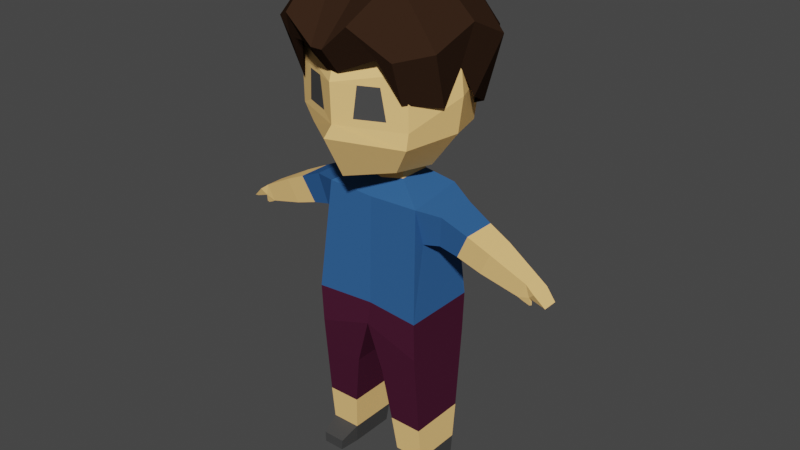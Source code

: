 # Source: personagem.blend  (saved by Blender 3.2.14; exported with 4.5.12 LTS)
import bpy
from mathutils import Matrix  # noqa: F401  (used for matrix-valued properties, if any)

bpy.ops.wm.read_factory_settings(use_empty=True)
scene = bpy.context.scene
scene.name = 'Scene'

# ---- collections
col_collection = bpy.data.collections.new('Collection'); scene.collection.children.link(col_collection)

# ---- materials (node trees are filled in below, after node groups)
mat_skin = bpy.data.materials.new('Skin')
mat_skin.use_transparent_shadow = False
mat_skin.diffuse_color = (1.0, 0.6156, 0.2307, 1.0)
mat_skin.roughness = 0.5
mat_skin.specular_intensity = 0.0
mat_eyes = bpy.data.materials.new('Eyes')
mat_eyes.use_transparent_shadow = False
mat_eyes.diffuse_color = (0.0653, 0.0653, 0.0653, 1.0)
mat_eyes.roughness = 0.5
mat_shirt = bpy.data.materials.new('Shirt')
mat_shirt.use_transparent_shadow = False
mat_shirt.diffuse_color = (0.03306, 0.1141, 0.2989, 1.0)
mat_shirt.roughness = 0.5
mat_shirt.specular_intensity = 0.0
mat_pants = bpy.data.materials.new('Pants')
mat_pants.use_transparent_shadow = False
mat_pants.diffuse_color = (0.06529, 0.01214, 0.03292, 1.0)
mat_pants.roughness = 0.5
mat_pants.specular_intensity = 0.0
mat_shoes = bpy.data.materials.new('Shoes')
mat_shoes.use_transparent_shadow = False
mat_shoes.diffuse_color = (0.05582, 0.05582, 0.05582, 1.0)
mat_shoes.roughness = 0.5
mat_shoes.specular_intensity = 0.25
mat_material_001 = bpy.data.materials.new('Material.001')
mat_material_001.use_transparent_shadow = False
mat_material_001.diffuse_color = (0.03578, 0.018, 0.01004, 1.0)
mat_material_001.roughness = 1.0
mat_material_001.specular_intensity = 0.0

# ---- material node trees
mat_skin.use_nodes = True; mat_skin.node_tree.nodes.clear()
_N = mat_skin.node_tree.nodes; _L = mat_skin.node_tree.links
n0 = _N.new('ShaderNodeBsdfPrincipled'); n0.name = 'Principled BSDF'; n0.location = (10, 300)
n0.distribution = 'GGX'
n0.subsurface_method = 'RANDOM_WALK_SKIN'
n0.inputs[0].default_value = (1.0, 0.6156, 0.2307, 1.0)
n0.inputs[3].default_value = 1.45
n0.inputs[13].default_value = 0.0
n0.inputs[27].default_value = (0.9748, 1.0, 0.3247, 1.0)
n1 = _N.new('ShaderNodeOutputMaterial'); n1.name = 'Material Output'; n1.location = (300, 300)
n2 = _N.new('ShaderNodeNormalMap'); n2.name = 'Normal Map'; n2.location = (-300, -300)
n2.label = 'Normal/Map'
_L.new(n0.outputs[0], n1.inputs[0])
_L.new(n2.outputs[0], n0.inputs[5])
n1.is_active_output = True
mat_eyes.use_nodes = True; mat_eyes.node_tree.nodes.clear()
_N = mat_eyes.node_tree.nodes; _L = mat_eyes.node_tree.links
n0 = _N.new('ShaderNodeBsdfPrincipled'); n0.name = 'Principled BSDF'; n0.location = (10, 300)
n0.distribution = 'GGX'
n0.subsurface_method = 'RANDOM_WALK_SKIN'
n0.inputs[0].default_value = (0.0653, 0.0653, 0.0653, 1.0)
n0.inputs[3].default_value = 1.45
n0.inputs[27].default_value = (0.0653, 0.0653, 0.0653, 1.0)
n1 = _N.new('ShaderNodeOutputMaterial'); n1.name = 'Material Output'; n1.location = (300, 300)
n2 = _N.new('ShaderNodeNormalMap'); n2.name = 'Normal Map'; n2.location = (-300, -300)
n2.label = 'Normal/Map'
_L.new(n0.outputs[0], n1.inputs[0])
_L.new(n2.outputs[0], n0.inputs[5])
n1.is_active_output = True
mat_shirt.use_nodes = True; mat_shirt.node_tree.nodes.clear()
_N = mat_shirt.node_tree.nodes; _L = mat_shirt.node_tree.links
n0 = _N.new('ShaderNodeBsdfPrincipled'); n0.name = 'Principled BSDF'; n0.location = (10, 300)
n0.distribution = 'GGX'
n0.subsurface_method = 'RANDOM_WALK_SKIN'
n0.inputs[0].default_value = (0.03306, 0.1141, 0.2989, 1.0)
n0.inputs[3].default_value = 1.45
n0.inputs[13].default_value = 0.0
n0.inputs[27].default_value = (0.03306, 0.1141, 0.2989, 1.0)
n1 = _N.new('ShaderNodeOutputMaterial'); n1.name = 'Material Output'; n1.location = (300, 300)
n2 = _N.new('ShaderNodeNormalMap'); n2.name = 'Normal Map'; n2.location = (-300, -300)
n2.label = 'Normal/Map'
_L.new(n0.outputs[0], n1.inputs[0])
_L.new(n2.outputs[0], n0.inputs[5])
n1.is_active_output = True
mat_pants.use_nodes = True; mat_pants.node_tree.nodes.clear()
_N = mat_pants.node_tree.nodes; _L = mat_pants.node_tree.links
n0 = _N.new('ShaderNodeBsdfPrincipled'); n0.name = 'Principled BSDF'; n0.location = (10, 300)
n0.distribution = 'GGX'
n0.subsurface_method = 'RANDOM_WALK_SKIN'
n0.inputs[0].default_value = (0.06529, 0.01214, 0.03292, 1.0)
n0.inputs[3].default_value = 1.45
n0.inputs[13].default_value = 0.0
n0.inputs[27].default_value = (0.06529, 0.01214, 0.03292, 1.0)
n1 = _N.new('ShaderNodeOutputMaterial'); n1.name = 'Material Output'; n1.location = (300, 300)
n2 = _N.new('ShaderNodeNormalMap'); n2.name = 'Normal Map'; n2.location = (-300, -300)
n2.label = 'Normal/Map'
_L.new(n0.outputs[0], n1.inputs[0])
_L.new(n2.outputs[0], n0.inputs[5])
n1.is_active_output = True
mat_shoes.use_nodes = True; mat_shoes.node_tree.nodes.clear()
_N = mat_shoes.node_tree.nodes; _L = mat_shoes.node_tree.links
n0 = _N.new('ShaderNodeBsdfPrincipled'); n0.name = 'Principled BSDF'; n0.location = (10, 300)
n0.distribution = 'GGX'
n0.subsurface_method = 'RANDOM_WALK_SKIN'
n0.inputs[0].default_value = (0.05582, 0.05582, 0.05582, 1.0)
n0.inputs[3].default_value = 1.45
n0.inputs[13].default_value = 0.25
n0.inputs[27].default_value = (0.05582, 0.05582, 0.05582, 1.0)
n1 = _N.new('ShaderNodeOutputMaterial'); n1.name = 'Material Output'; n1.location = (300, 300)
n2 = _N.new('ShaderNodeNormalMap'); n2.name = 'Normal Map'; n2.location = (-300, -300)
n2.label = 'Normal/Map'
_L.new(n0.outputs[0], n1.inputs[0])
_L.new(n2.outputs[0], n0.inputs[5])
n1.is_active_output = True
mat_material_001.use_nodes = True; mat_material_001.node_tree.nodes.clear()
_N = mat_material_001.node_tree.nodes; _L = mat_material_001.node_tree.links
n0 = _N.new('ShaderNodeBsdfPrincipled'); n0.name = 'Principled BSDF'; n0.location = (10, 300)
n0.distribution = 'GGX'
n0.subsurface_method = 'RANDOM_WALK_SKIN'
n0.inputs[0].default_value = (0.03578, 0.018, 0.01004, 1.0)
n0.inputs[2].default_value = 1.0
n0.inputs[3].default_value = 1.45
n0.inputs[13].default_value = 0.0
n0.inputs[27].default_value = (0.03578, 0.018, 0.01004, 1.0)
n1 = _N.new('ShaderNodeOutputMaterial'); n1.name = 'Material Output'; n1.location = (300, 300)
n2 = _N.new('ShaderNodeNormalMap'); n2.name = 'Normal Map'; n2.location = (-300, -300)
n2.label = 'Normal/Map'
_L.new(n0.outputs[0], n1.inputs[0])
_L.new(n2.outputs[0], n0.inputs[5])
n1.is_active_output = True

# ---- world
world_world = bpy.data.worlds.new('World'); scene.world = world_world
world_world.use_nodes = True; world_world.node_tree.nodes.clear()
_N = world_world.node_tree.nodes; _L = world_world.node_tree.links
n0 = _N.new('ShaderNodeOutputWorld'); n0.name = 'World Output'; n0.location = (300, 300)
n1 = _N.new('ShaderNodeBackground'); n1.name = 'Background'; n1.location = (10, 300)
n1.inputs[0].default_value = (0.05088, 0.05088, 0.05088, 1.0)
_L.new(n1.outputs[0], n0.inputs[0])
n0.is_active_output = True
world_world.color = (0.05088, 0.05088, 0.05088)
world_world.use_sun_shadow = False
world_world.sun_shadow_jitter_overblur = 0.0

# ---- meshes
me_cube_003 = bpy.data.meshes.new('Cube.003')
me_cube_003.from_pydata([(0.001938, -0.001256, 0.004839), (0.0007781, -0.000405, 0.01054), (0.001938, 0.001256, 0.004839), (0.0007781, 0.0007032, 0.01054), (0.001748, -0.0006241, 0.008688), (0.001748, 0.0006241, 0.008688), (0.001938, -0.001151, 0.003669), (0.00294, -0.0004778, 0.008619), (0.001938, 0.001151, 0.003669), (0.0005082, -0.001151, 0.003797), (0.0005082, 0.001151, 0.003797), (0.001938, -0.0007933, 4.14e-06), (0.001938, 0.0007933, 4.14e-06), (0.0009849, -0.0007933, 4.14e-06), (0.0009849, 0.0007933, 4.14e-06), (0.003367, -0.000583, 0.009478), (0.00294, 0.0004779, 0.008619), (0.003367, 0.000583, 0.009478), (0.005053, -0.0002949, 0.007954), (0.005317, -0.0003236, 0.008483), (0.005053, 0.0002949, 0.007954), (0.005317, 0.0003236, 0.008483), (0.0007842, -0.0009965, 0.00195), (0.001938, -0.0009965, 0.001941), (0.0007842, 0.0009966, 0.00195), (0.001938, 0.0009966, 0.001941), (0.001705, -0.0009544, 0.009962), (0.001705, 0.0009544, 0.01023), (0.0006372, -0.0002044, 0.01144), (0.0006372, 0.0005026, 0.01144), (0.001022, 0.001102, 0.01585), (0.001771, 0.001775, 0.01497), (0.001889, 0.001918, 0.01352), (0.001771, 0.001775, 0.01207), (0.001022, 0.001027, 0.01101), (0.001446, 4.22e-06, 0.01584), (0.002505, 4.22e-06, 0.01497), (0.002665, 4.22e-06, 0.01352), (0.002505, -2.706e-06, 0.01234), (0.001446, 0.0001533, 0.01101), (0.001022, -0.00133, 0.01582), (0.001324, -0.002063, 0.01404), (0.001456, -0.00197, 0.01301), (0.001814, -0.001522, 0.01208), (0.001022, -0.001018, 0.01101), (0.001954, -0.00131, 0.006206), (0.001954, 0.00131, 0.006206), (0.002013, -0.001695, 0.01448), (0.002017, -0.001666, 0.01272), (0.000553, -0.002365, 0.01301), (0.0006938, -0.002339, 0.01404), (0.002502, -0.000708, 0.009875), (0.002304, -0.000512, 0.008775), (0.002304, 0.0005121, 0.008775), (0.002502, 0.0007081, 0.009875), (0.004145, 0.000508, 0.009113), (0.003758, 0.0004333, 0.008335), (0.003758, -0.0004333, 0.008335), (0.004145, -0.000508, 0.009113), (0.0009139, -0.0008652, 0.0006921), (0.0009139, 0.0008652, 0.0006921), (0.001938, 0.0008652, 0.0006889), (0.001938, -0.0008652, 0.0006889), (0.001816, -0.001517, 4.14e-06), (0.001058, -0.001517, 4.14e-06), (0.001028, -0.001517, 0.0003832), (0.001824, -0.001517, 0.0003832), (0.00517, -0.0002661, 0.007878), (0.005625, -0.0003683, 0.008258), (0.005172, 0.0002367, 0.007877), (0.005628, 0.0003289, 0.008257), (0.005426, -0.0002893, 0.008058), (0.005425, 0.0002806, 0.008059), (0.005995, -0.0002957, 0.007891), (0.005995, 0.0002353, 0.007895), (0.005908, -0.0002442, 0.007877), (0.00591, 0.0001985, 0.007876), (0.005173, -0.0001775, 0.007877), (0.005425, -0.0001534, 0.008059), (0.005407, -0.0002265, 0.007767), (0.005479, -0.0002256, 0.007797), (0.005407, -0.000201, 0.007766), (0.005478, -0.0001957, 0.007796), (-0.001938, -0.001256, 0.004839), (-0.0007781, -0.000405, 0.01054), (-0.001938, 0.001256, 0.004839), (-0.0007781, 0.0007032, 0.01054), (-9.518e-09, 0.001256, 0.005479), (-9.518e-09, 0.0009617, 0.01037), (-9.518e-09, -0.001256, 0.005479), (-9.518e-09, -0.00101, 0.009928), (-0.001748, -0.0006241, 0.008688), (-0.001748, 0.0006241, 0.008688), (-0.001938, -0.001151, 0.003669), (-0.00294, -0.0004778, 0.008619), (-0.001938, 0.001151, 0.003669), (-0.0005082, -0.001151, 0.003797), (-0.0005082, 0.001151, 0.003797), (-0.001938, -0.0007933, 4.14e-06), (-0.001938, 0.0007933, 4.14e-06), (-0.0009849, -0.0007933, 4.14e-06), (-0.0009849, 0.0007933, 4.14e-06), (-0.003367, -0.000583, 0.009478), (-0.00294, 0.0004779, 0.008619), (-0.003367, 0.000583, 0.009478), (-0.005053, -0.0002949, 0.007954), (-0.005317, -0.0003236, 0.008483), (-0.005053, 0.0002949, 0.007954), (-0.005317, 0.0003236, 0.008483), (-0.0007842, -0.0009965, 0.00195), (-0.001938, -0.0009965, 0.001941), (-0.0007842, 0.0009966, 0.00195), (-0.001938, 0.0009966, 0.001941), (-9.518e-09, 0.0007032, 0.01054), (-9.518e-09, -0.0005293, 0.01041), (-0.001705, -0.0009544, 0.009962), (-0.001705, 0.0009544, 0.01023), (-0.0006373, -0.0002044, 0.01144), (-0.0006373, 0.0005026, 0.01144), (-9.518e-09, 0.0005026, 0.01144), (-9.518e-09, -0.0002044, 0.01144), (-9.518e-09, 0.001826, 0.01594), (-9.518e-09, 0.002509, 0.01194), (-9.518e-09, 4.22e-06, 0.01641), (-0.001022, 0.001102, 0.01585), (-0.001771, 0.001775, 0.01497), (-0.001889, 0.001918, 0.01352), (-0.001771, 0.001775, 0.01207), (-0.001022, 0.001027, 0.01101), (-0.001446, 4.22e-06, 0.01584), (-0.002505, 4.22e-06, 0.01497), (-0.002665, 4.22e-06, 0.01352), (-0.002505, -2.706e-06, 0.01234), (-0.001446, 0.0001533, 0.01101), (-0.001022, -0.00133, 0.01582), (-0.001324, -0.002063, 0.01404), (-0.001456, -0.00197, 0.01301), (-0.001814, -0.001522, 0.01208), (-0.001022, -0.001018, 0.01101), (-9.518e-09, 0.0001533, 0.01063), (-9.518e-09, -0.002253, 0.01567), (-9.518e-09, -0.002704, 0.01408), (-9.518e-09, -0.002667, 0.0128), (-9.518e-09, -0.003002, 0.01247), (-9.518e-09, -0.002245, 0.01105), (-9.518e-09, 0.002509, 0.01497), (-9.518e-09, 0.002693, 0.01352), (-9.518e-09, 0.00145, 0.01101), (-9.518e-09, -0.001109, 0.006201), (-0.001954, -0.00131, 0.006206), (-9.518e-09, 0.001109, 0.006201), (-0.001954, 0.00131, 0.006206), (-0.002013, -0.001695, 0.01448), (-0.002017, -0.001666, 0.01272), (-0.000553, -0.002365, 0.01301), (-0.0006938, -0.002339, 0.01404), (-0.002502, -0.000708, 0.009875), (-0.002304, -0.000512, 0.008775), (-0.002304, 0.0005121, 0.008775), (-0.002502, 0.0007081, 0.009875), (-0.004145, 0.000508, 0.009113), (-0.003758, 0.0004333, 0.008335), (-0.003758, -0.0004333, 0.008335), (-0.004145, -0.000508, 0.009113), (-0.0009139, -0.0008652, 0.0006921), (-0.0009139, 0.0008652, 0.0006921), (-0.001938, 0.0008652, 0.0006889), (-0.001938, -0.0008652, 0.0006889), (-0.001816, -0.001517, 4.14e-06), (-0.001058, -0.001517, 4.14e-06), (-0.001028, -0.001517, 0.0003832), (-0.001824, -0.001517, 0.0003832), (-0.00517, -0.0002661, 0.007878), (-0.005626, -0.0003683, 0.008258), (-0.005172, 0.0002367, 0.007877), (-0.005628, 0.0003289, 0.008257), (-0.005426, -0.0002893, 0.008058), (-0.005425, 0.0002806, 0.008059), (-0.005995, -0.0002957, 0.007891), (-0.005995, 0.0002353, 0.007895), (-0.005909, -0.0002442, 0.007877), (-0.00591, 0.0001985, 0.007876), (-0.005173, -0.0001775, 0.007877), (-0.005425, -0.0001534, 0.008059), (-0.005407, -0.0002265, 0.007767), (-0.005479, -0.0002256, 0.007797), (-0.005407, -0.000201, 0.007766), (-0.005478, -0.0001957, 0.007796)], [], [(150, 88, 27, 46), (51, 52, 7, 15), (89, 87, 10, 9), (3, 113, 119, 29), (45, 26, 90, 148), (54, 51, 15, 17), (52, 53, 16, 7), (11, 62, 66, 63), (87, 2, 8, 10), (2, 0, 6, 8), (0, 89, 9, 6), (14, 12, 11, 13), (59, 60, 14, 13), (60, 61, 12, 14), (61, 62, 11, 12), (5, 46, 27), (4, 26, 45), (56, 55, 21, 20), (5, 4, 45, 46), (53, 54, 17, 16), (70, 68, 73, 74), (57, 56, 20, 18), (55, 58, 19, 21), (58, 57, 18, 19), (8, 6, 23, 25), (10, 8, 25, 24), (9, 10, 24, 22), (6, 9, 22, 23), (29, 119, 120, 28), (1, 114, 90, 26), (3, 1, 26, 27), (113, 3, 27, 88), (114, 1, 28, 120), (1, 3, 29, 28), (147, 122, 33, 34), (146, 145, 31, 32), (121, 123, 30), (139, 147, 34), (122, 146, 32, 33), (145, 121, 30, 31), (34, 33, 38, 39), (32, 31, 36, 37), (30, 123, 35), (139, 34, 39), (33, 32, 37, 38), (31, 30, 35, 36), (37, 36, 47, 48), (35, 123, 40), (139, 39, 44), (38, 37, 48, 43), (36, 35, 40, 47), (39, 38, 43, 44), (40, 123, 140), (139, 44, 144), (43, 48, 142, 143), (47, 40, 140, 141), (44, 43, 143, 144), (42, 41, 50, 49), (0, 45, 148, 89), (87, 150, 46, 2), (2, 46, 45, 0), (41, 42, 48, 47), (49, 50, 141, 142), (42, 49, 142, 48), (50, 41, 47, 141), (5, 27, 54, 53), (4, 5, 53, 52), (27, 26, 51, 54), (26, 4, 52, 51), (15, 7, 57, 58), (17, 15, 58, 55), (7, 16, 56, 57), (16, 17, 55, 56), (25, 23, 62, 61), (24, 25, 61, 60), (22, 24, 60, 59), (23, 22, 59, 62), (66, 65, 64, 63), (59, 13, 64, 65), (13, 11, 63, 64), (62, 59, 65, 66), (18, 71, 19), (71, 68, 19), (21, 19, 68, 70), (67, 18, 77), (18, 67, 71), (21, 72, 20), (70, 72, 21), (69, 20, 72), (18, 20, 77), (74, 73, 75, 76), (20, 69, 77), (68, 71, 75, 73), (72, 70, 74, 76), (69, 72, 78, 77), (78, 71, 80, 82), (71, 78, 72, 76, 75), (81, 82, 80, 79), (71, 67, 79, 80), (67, 77, 81, 79), (77, 78, 82, 81), (150, 151, 116, 88), (156, 102, 94, 157), (89, 96, 97, 87), (86, 118, 119, 113), (149, 148, 90, 115), (159, 104, 102, 156), (157, 94, 103, 158), (98, 168, 171, 167), (87, 97, 95, 85), (85, 95, 93, 83), (83, 93, 96, 89), (101, 100, 98, 99), (164, 100, 101, 165), (165, 101, 99, 166), (166, 99, 98, 167), (92, 116, 151), (91, 149, 115), (161, 107, 108, 160), (92, 151, 149, 91), (158, 103, 104, 159), (175, 179, 178, 173), (162, 105, 107, 161), (160, 108, 106, 163), (163, 106, 105, 162), (95, 112, 110, 93), (97, 111, 112, 95), (96, 109, 111, 97), (93, 110, 109, 96), (118, 117, 120, 119), (84, 115, 90, 114), (86, 116, 115, 84), (113, 88, 116, 86), (114, 120, 117, 84), (84, 117, 118, 86), (147, 128, 127, 122), (146, 126, 125, 145), (121, 124, 123), (139, 128, 147), (122, 127, 126, 146), (145, 125, 124, 121), (128, 133, 132, 127), (126, 131, 130, 125), (124, 129, 123), (139, 133, 128), (127, 132, 131, 126), (125, 130, 129, 124), (131, 153, 152, 130), (129, 134, 123), (139, 138, 133), (132, 137, 153, 131), (130, 152, 134, 129), (133, 138, 137, 132), (134, 140, 123), (139, 144, 138), (137, 143, 142, 153), (152, 141, 140, 134), (138, 144, 143, 137), (136, 154, 155, 135), (83, 89, 148, 149), (87, 85, 151, 150), (85, 83, 149, 151), (135, 152, 153, 136), (154, 142, 141, 155), (136, 153, 142, 154), (155, 141, 152, 135), (92, 158, 159, 116), (91, 157, 158, 92), (116, 159, 156, 115), (115, 156, 157, 91), (102, 163, 162, 94), (104, 160, 163, 102), (94, 162, 161, 103), (103, 161, 160, 104), (112, 166, 167, 110), (111, 165, 166, 112), (109, 164, 165, 111), (110, 167, 164, 109), (171, 168, 169, 170), (164, 170, 169, 100), (100, 169, 168, 98), (167, 171, 170, 164), (105, 106, 176), (176, 106, 173), (108, 175, 173, 106), (172, 182, 105), (105, 176, 172), (108, 107, 177), (175, 108, 177), (174, 177, 107), (105, 182, 107), (179, 181, 180, 178), (107, 182, 174), (173, 178, 180, 176), (177, 181, 179, 175), (174, 182, 183, 177), (183, 187, 185, 176), (176, 180, 181, 177, 183), (186, 184, 185, 187), (176, 185, 184, 172), (172, 184, 186, 182), (182, 186, 187, 183)])
me_cube_003.polygons.foreach_set('use_smooth', [True] * 202)
me_cube_003.polygons.foreach_set('material_index', [2, 2, 3, 0, 2, 2, 2, 4, 3, 3, 3, 4, 4, 4, 4, 2, 2, 0, 2, 2, 0, 0, 0, 0, 3, 3, 3, 3, 0, 2, 2, 2, 0, 0, 0, 0, 0, 0, 0, 0, 0, 0, 0, 0, 0, 0, 0, 0, 0, 0, 0, 0, 0, 0, 0, 0, 0, 1, 3, 3, 3, 0, 0, 0, 0, 2, 2, 2, 2, 0, 0, 0, 0, 0, 0, 0, 0, 4, 4, 4, 4, 0, 0, 0, 0, 0, 0, 0, 0, 0, 0, 0, 0, 0, 0, 0, 0, 0, 0, 0, 0, 2, 2, 3, 0, 2, 2, 2, 4, 3, 3, 3, 4, 4, 4, 4, 2, 2, 0, 2, 2, 0, 0, 0, 0, 3, 3, 3, 3, 0, 2, 2, 2, 0, 0, 0, 0, 0, 0, 0, 0, 0, 0, 0, 0, 0, 0, 0, 0, 0, 0, 0, 0, 0, 0, 0, 0, 0, 1, 3, 3, 3, 0, 0, 0, 0, 2, 2, 2, 2, 0, 0, 0, 0, 0, 0, 0, 0, 4, 4, 4, 4, 0, 0, 0, 0, 0, 0, 0, 0, 0, 0, 0, 0, 0, 0, 0, 0, 0, 0, 0, 0])
_k = set([(0, 6), (0, 45), (0, 89), (1, 3), (1, 26), (1, 28), (1, 114), (2, 8), (2, 46), (2, 87), (3, 27), (3, 29), (3, 113), (4, 5), (4, 26), (4, 45), (4, 52), (5, 27), (5, 46), (5, 53), (6, 9), (6, 23), (7, 15), (7, 16), (7, 52), (7, 57), (8, 10), (8, 25), (9, 10), (9, 22), (9, 89), (10, 24), (10, 87), (11, 12), (11, 62), (11, 63), (12, 14), (12, 61), (13, 14), (13, 59), (13, 64), (14, 60), (15, 51), (15, 58), (16, 17), (16, 53), (16, 56), (17, 54), (17, 55), (18, 19), (18, 20), (18, 57), (18, 67), (18, 71), (18, 77), (19, 21), (19, 58), (19, 68), (19, 71), (20, 21), (20, 56), (20, 69), (20, 72), (21, 55), (21, 70), (21, 72), (22, 23), (22, 24), (22, 59), (23, 62), (24, 25), (24, 60), (25, 61), (26, 27), (26, 45), (26, 51), (26, 90), (27, 46), (27, 54), (27, 88), (28, 29), (28, 120), (29, 119), (30, 31), (30, 35), (30, 121), (30, 123), (31, 32), (31, 36), (31, 145), (32, 33), (32, 37), (32, 146), (33, 34), (33, 38), (33, 122), (34, 39), (34, 139), (34, 147), (35, 36), (35, 40), (35, 123), (36, 37), (36, 47), (37, 38), (37, 48), (38, 39), (38, 43), (39, 44), (39, 139), (40, 47), (40, 123), (40, 140), (41, 42), (41, 47), (41, 50), (42, 48), (42, 49), (43, 44), (43, 48), (43, 143), (44, 139), (44, 144), (45, 46), (45, 148), (46, 150), (47, 48), (47, 141), (48, 142), (49, 50), (49, 142), (50, 141), (51, 52), (51, 54), (52, 53), (53, 54), (55, 56), (55, 58), (56, 57), (57, 58), (59, 62), (59, 65), (62, 66), (63, 64), (63, 66), (64, 65), (65, 66), (67, 71), (67, 77), (67, 79), (68, 70), (68, 71), (68, 73), (69, 72), (69, 77), (70, 72), (70, 74), (71, 75), (71, 78), (71, 80), (72, 76), (72, 78), (73, 74), (73, 75), (74, 76), (75, 76), (77, 78), (77, 81), (78, 82), (79, 80), (79, 81), (80, 82), (81, 82), (83, 89), (83, 93), (83, 149), (84, 86), (84, 114), (84, 115), (84, 117), (85, 87), (85, 95), (85, 151), (86, 113), (86, 116), (86, 118), (87, 89), (87, 97), (87, 150), (88, 113), (88, 116), (88, 150), (89, 96), (89, 148), (90, 115), (90, 148), (91, 92), (91, 115), (91, 149), (91, 157), (92, 116), (92, 151), (92, 158), (93, 96), (93, 110), (94, 102), (94, 103), (94, 157), (94, 162), (95, 97), (95, 112), (96, 97), (96, 109), (97, 111), (98, 99), (98, 167), (98, 168), (99, 101), (99, 166), (100, 101), (100, 164), (100, 169), (101, 165), (102, 156), (102, 163), (103, 104), (103, 158), (103, 161), (104, 159), (104, 160), (105, 106), (105, 107), (105, 162), (105, 172), (105, 176), (105, 182), (106, 108), (106, 163), (106, 173), (106, 176), (107, 108), (107, 161), (107, 174), (107, 177), (108, 160), (108, 175), (108, 177), (109, 110), (109, 111), (109, 164), (110, 167), (111, 112), (111, 165), (112, 166), (114, 120), (115, 116), (115, 149), (115, 156), (116, 151), (116, 159), (117, 118), (117, 120), (118, 119), (121, 123), (121, 124), (121, 145), (122, 127), (122, 146), (122, 147), (123, 124), (123, 129), (123, 134), (123, 140), (124, 125), (124, 129), (125, 126), (125, 130), (125, 145), (126, 127), (126, 131), (126, 146), (127, 128), (127, 132), (128, 133), (128, 139), (128, 147), (129, 130), (129, 134), (130, 131), (130, 152), (131, 132), (131, 153), (132, 133), (132, 137), (133, 138), (133, 139), (134, 140), (134, 152), (135, 136), (135, 152), (135, 155), (136, 153), (136, 154), (137, 138), (137, 143), (137, 153), (138, 139), (138, 144), (139, 144), (139, 147), (140, 141), (141, 142), (141, 152), (141, 155), (142, 143), (142, 153), (142, 154), (143, 144), (145, 146), (148, 149), (149, 151), (150, 151), (152, 153), (154, 155), (156, 157), (156, 159), (157, 158), (158, 159), (160, 161), (160, 163), (161, 162), (162, 163), (164, 167), (164, 170), (167, 171), (168, 169), (168, 171), (169, 170), (170, 171), (172, 176), (172, 182), (172, 184), (173, 175), (173, 176), (173, 178), (174, 177), (174, 182), (175, 177), (175, 179), (176, 180), (176, 183), (176, 185), (177, 181), (177, 183), (178, 179), (178, 180), (179, 181), (180, 181), (182, 183), (182, 186), (183, 187), (184, 185), (184, 186), (185, 187), (186, 187)])
me_cube_003.attributes.new('sharp_edge', 'BOOLEAN', 'EDGE').data.foreach_set('value', [ (min(e.vertices), max(e.vertices)) in _k for e in me_cube_003.edges])
_uv = me_cube_003.uv_layers.new(name='UVMap')
_uv.uv.foreach_set('vector', [0.5, 0.375, 0.625, 0.375, 0.625, 0.5, 0.5, 0.5, 0.625, 0.75, 0.4013, 0.6927, 0.4013, 0.6927, 0.625, 0.75, 0.2845, 0.7023, 0.2845, 0.5477, 0.2845, 0.5477, 0.2845, 0.7023, 0.6556, 0.5679, 0.7194, 0.5595, 0.7194, 0.5595, 0.6556, 0.5679, 0.5, 0.75, 0.625, 0.75, 0.625, 0.875, 0.5, 0.875, 0.625, 0.5, 0.625, 0.75, 0.625, 0.75, 0.625, 0.5, 0.4013, 0.6927, 0.4013, 0.5573, 0.4013, 0.5573, 0.4013, 0.6927, 0.3405, 0.6953, 0.3405, 0.6953, 0.3405, 0.6953, 0.3405, 0.6953, 0.2845, 0.5477, 0.3405, 0.5547, 0.3405, 0.5547, 0.2845, 0.5477, 0.3405, 0.5547, 0.3405, 0.6953, 0.3405, 0.6953, 0.3405, 0.5547, 0.3405, 0.6953, 0.2845, 0.7023, 0.2845, 0.7023, 0.3405, 0.6953, 0.2845, 0.5477, 0.3405, 0.5547, 0.3405, 0.6953, 0.2845, 0.7023, 0.2845, 0.7023, 0.2845, 0.5477, 0.2845, 0.5477, 0.2845, 0.7023, 0.2845, 0.5477, 0.3405, 0.5547, 0.3405, 0.5547, 0.2845, 0.5477, 0.3405, 0.5547, 0.3405, 0.6953, 0.3405, 0.6953, 0.3405, 0.5547, 0.4013, 0.5573, 0.5, 0.5, 0.625, 0.5, 0.4013, 0.6927, 0.625, 0.75, 0.5, 0.75, 0.4013, 0.5573, 0.5987, 0.5573, 0.5987, 0.5573, 0.4013, 0.5573, 0.4013, 0.5573, 0.4013, 0.6927, 0.5, 0.75, 0.5, 0.5, 0.4013, 0.5573, 0.5987, 0.5573, 0.5987, 0.5573, 0.4013, 0.5573, 0.625, 0.5, 0.625, 0.75, 0.625, 0.75, 0.625, 0.5, 0.4013, 0.6927, 0.4013, 0.5573, 0.4013, 0.5573, 0.4013, 0.6927, 0.625, 0.5, 0.625, 0.75, 0.625, 0.75, 0.625, 0.5, 0.625, 0.75, 0.4013, 0.6927, 0.4013, 0.6927, 0.625, 0.75, 0.3405, 0.5547, 0.3405, 0.6953, 0.3405, 0.6953, 0.3405, 0.5547, 0.2845, 0.5477, 0.3405, 0.5547, 0.3405, 0.5547, 0.2845, 0.5477, 0.2845, 0.7023, 0.2845, 0.5477, 0.2845, 0.5477, 0.2845, 0.7023, 0.3405, 0.6953, 0.2845, 0.7023, 0.2845, 0.7023, 0.3405, 0.6953, 0.6556, 0.5679, 0.7194, 0.5595, 0.7194, 0.6905, 0.6556, 0.6821, 0.6556, 0.6821, 0.7194, 0.6905, 0.75, 0.75, 0.625, 0.75, 0.6556, 0.5679, 0.6556, 0.6821, 0.625, 0.75, 0.625, 0.5, 0.7194, 0.5595, 0.6556, 0.5679, 0.625, 0.5, 0.75, 0.5, 0.7194, 0.6905, 0.6556, 0.6821, 0.6556, 0.6821, 0.7194, 0.6905, 0.6556, 0.6821, 0.6556, 0.5679, 0.6556, 0.5679, 0.6556, 0.6821, 0.75, 0.1667, 0.75, 0.3333, 0.625, 0.3333, 0.625, 0.1667, 0.75, 0.5, 0.75, 0.6667, 0.625, 0.6667, 0.625, 0.5, 0.75, 0.8333, 0.6875, 1.0, 0.625, 0.8333, 0.6875, 0.0, 0.75, 0.1667, 0.625, 0.1667, 0.75, 0.3333, 0.75, 0.5, 0.625, 0.5, 0.625, 0.3333, 0.75, 0.6667, 0.75, 0.8333, 0.625, 0.8333, 0.625, 0.6667, 0.625, 0.1667, 0.625, 0.3333, 0.5, 0.3333, 0.5, 0.1667, 0.625, 0.5, 0.625, 0.6667, 0.5, 0.6667, 0.5, 0.5, 0.625, 0.8333, 0.5625, 1.0, 0.5, 0.8333, 0.5625, 0.0, 0.625, 0.1667, 0.5, 0.1667, 0.625, 0.3333, 0.625, 0.5, 0.5, 0.5, 0.5, 0.3333, 0.625, 0.6667, 0.625, 0.8333, 0.5, 0.8333, 0.5, 0.6667, 0.5, 0.5, 0.5, 0.6667, 0.375, 0.6667, 0.375, 0.5, 0.5, 0.8333, 0.4375, 1.0, 0.375, 0.8333, 0.4375, 0.0, 0.5, 0.1667, 0.375, 0.1667, 0.5, 0.3333, 0.5, 0.5, 0.375, 0.5, 0.375, 0.3333, 0.5, 0.6667, 0.5, 0.8333, 0.375, 0.8333, 0.375, 0.6667, 0.5, 0.1667, 0.5, 0.3333, 0.375, 0.3333, 0.375, 0.1667, 0.375, 0.8333, 0.3125, 1.0, 0.25, 0.8333, 0.3125, 0.0, 0.375, 0.1667, 0.25, 0.1667, 0.375, 0.3333, 0.375, 0.5, 0.25, 0.5, 0.25, 0.3333, 0.375, 0.6667, 0.375, 0.8333, 0.25, 0.8333, 0.25, 0.6667, 0.375, 0.1667, 0.375, 0.3333, 0.25, 0.3333, 0.25, 0.1667, 0.3536, 0.5371, 0.3537, 0.6295, 0.2713, 0.6248, 0.2714, 0.5418, 0.375, 0.75, 0.5, 0.75, 0.5, 0.875, 0.375, 0.875, 0.375, 0.375, 0.5, 0.375, 0.5, 0.5, 0.375, 0.5, 0.375, 0.5, 0.5, 0.5, 0.5, 0.75, 0.375, 0.75, 0.3537, 0.6295, 0.3536, 0.5371, 0.375, 0.5, 0.375, 0.6667, 0.2714, 0.5418, 0.2713, 0.6248, 0.25, 0.6667, 0.25, 0.5, 0.3536, 0.5371, 0.2714, 0.5418, 0.25, 0.5, 0.375, 0.5, 0.2713, 0.6248, 0.3537, 0.6295, 0.375, 0.6667, 0.25, 0.6667, 0.4013, 0.5573, 0.5987, 0.5573, 0.5987, 0.5573, 0.4013, 0.5573, 0.4013, 0.6927, 0.4013, 0.5573, 0.4013, 0.5573, 0.4013, 0.6927, 0.625, 0.5, 0.625, 0.75, 0.625, 0.75, 0.625, 0.5, 0.625, 0.75, 0.4013, 0.6927, 0.4013, 0.6927, 0.625, 0.75, 0.625, 0.75, 0.4013, 0.6927, 0.4013, 0.6927, 0.625, 0.75, 0.625, 0.5, 0.625, 0.75, 0.625, 0.75, 0.625, 0.5, 0.4013, 0.6927, 0.4013, 0.5573, 0.4013, 0.5573, 0.4013, 0.6927, 0.4013, 0.5573, 0.5987, 0.5573, 0.5987, 0.5573, 0.4013, 0.5573, 0.3405, 0.5547, 0.3405, 0.6953, 0.3405, 0.6953, 0.3405, 0.5547, 0.2845, 0.5477, 0.3405, 0.5547, 0.3405, 0.5547, 0.2845, 0.5477, 0.2845, 0.7023, 0.2845, 0.5477, 0.2845, 0.5477, 0.2845, 0.7023, 0.3405, 0.6953, 0.2845, 0.7023, 0.2845, 0.7023, 0.3405, 0.6953, 0.3405, 0.6953, 0.2845, 0.7023, 0.2845, 0.7023, 0.3405, 0.6953, 0.2845, 0.7023, 0.2845, 0.7023, 0.2845, 0.7023, 0.2845, 0.7023, 0.2845, 0.7023, 0.3405, 0.6953, 0.3405, 0.6953, 0.2845, 0.7023, 0.3405, 0.6953, 0.2845, 0.7023, 0.2845, 0.7023, 0.3405, 0.6953, 0.4013, 0.6927, 0.0, 0.0, 0.625, 0.75, 0.0, 0.0, 0.625, 0.75, 0.625, 0.75, 0.625, 0.5, 0.625, 0.75, 0.625, 0.75, 0.625, 0.5, 0.4013, 0.6927, 0.4013, 0.6927, 0.0, 0.0, 0.4013, 0.6927, 0.4013, 0.6927, 0.0, 0.0, 0.5987, 0.5573, 0.0, 0.0, 0.4013, 0.5573, 0.625, 0.5, 0.0, 0.0, 0.625, 0.5, 0.4013, 0.5573, 0.4013, 0.5573, 0.0, 0.0, 0.4013, 0.6927, 0.4013, 0.5573, 0.0, 0.0, 0.625, 0.5, 0.625, 0.75, 0.0, 0.0, 0.0, 0.0, 0.4013, 0.5573, 0.4013, 0.5573, 0.0, 0.0, 0.625, 0.75, 0.0, 0.0, 0.0, 0.0, 0.625, 0.75, 0.0, 0.0, 0.625, 0.5, 0.625, 0.5, 0.0, 0.0, 0.4013, 0.5573, 0.0, 0.0, 0.0, 0.0, 0.0, 0.0, 0.0, 0.0, 0.0, 0.0, 0.0, 0.0, 0.0, 0.0, 0.0, 0.0, 0.0, 0.0, 0.0, 0.0, 0.0, 0.0, 0.0, 0.0, 0.0, 0.0, 0.0, 0.0, 0.0, 0.0, 0.4013, 0.6927, 0.0, 0.0, 0.4013, 0.6927, 0.4013, 0.6927, 0.0, 0.0, 0.4013, 0.6927, 0.0, 0.0, 0.0, 0.0, 0.4013, 0.6927, 0.0, 0.0, 0.0, 0.0, 0.0, 0.0, 0.0, 0.0, 0.5, 0.375, 0.5, 0.5, 0.625, 0.5, 0.625, 0.375, 0.625, 0.75, 0.625, 0.75, 0.4013, 0.6927, 0.4013, 0.6927, 0.2845, 0.7023, 0.2845, 0.7023, 0.2845, 0.5477, 0.2845, 0.5477, 0.6556, 0.5679, 0.6556, 0.5679, 0.7194, 0.5595, 0.7194, 0.5595, 0.5, 0.75, 0.5, 0.875, 0.625, 0.875, 0.625, 0.75, 0.625, 0.5, 0.625, 0.5, 0.625, 0.75, 0.625, 0.75, 0.4013, 0.6927, 0.4013, 0.6927, 0.4013, 0.5573, 0.4013, 0.5573, 0.3405, 0.6953, 0.3405, 0.6953, 0.3405, 0.6953, 0.3405, 0.6953, 0.2845, 0.5477, 0.2845, 0.5477, 0.3405, 0.5547, 0.3405, 0.5547, 0.3405, 0.5547, 0.3405, 0.5547, 0.3405, 0.6953, 0.3405, 0.6953, 0.3405, 0.6953, 0.3405, 0.6953, 0.2845, 0.7023, 0.2845, 0.7023, 0.2845, 0.5477, 0.2845, 0.7023, 0.3405, 0.6953, 0.3405, 0.5547, 0.2845, 0.7023, 0.2845, 0.7023, 0.2845, 0.5477, 0.2845, 0.5477, 0.2845, 0.5477, 0.2845, 0.5477, 0.3405, 0.5547, 0.3405, 0.5547, 0.3405, 0.5547, 0.3405, 0.5547, 0.3405, 0.6953, 0.3405, 0.6953, 0.4013, 0.5573, 0.625, 0.5, 0.5, 0.5, 0.4013, 0.6927, 0.5, 0.75, 0.625, 0.75, 0.4013, 0.5573, 0.4013, 0.5573, 0.5987, 0.5573, 0.5987, 0.5573, 0.4013, 0.5573, 0.5, 0.5, 0.5, 0.75, 0.4013, 0.6927, 0.4013, 0.5573, 0.4013, 0.5573, 0.5987, 0.5573, 0.5987, 0.5573, 0.625, 0.5, 0.625, 0.5, 0.625, 0.75, 0.625, 0.75, 0.4013, 0.6927, 0.4013, 0.6927, 0.4013, 0.5573, 0.4013, 0.5573, 0.625, 0.5, 0.625, 0.5, 0.625, 0.75, 0.625, 0.75, 0.625, 0.75, 0.625, 0.75, 0.4013, 0.6927, 0.4013, 0.6927, 0.3405, 0.5547, 0.3405, 0.5547, 0.3405, 0.6953, 0.3405, 0.6953, 0.2845, 0.5477, 0.2845, 0.5477, 0.3405, 0.5547, 0.3405, 0.5547, 0.2845, 0.7023, 0.2845, 0.7023, 0.2845, 0.5477, 0.2845, 0.5477, 0.3405, 0.6953, 0.3405, 0.6953, 0.2845, 0.7023, 0.2845, 0.7023, 0.6556, 0.5679, 0.6556, 0.6821, 0.7194, 0.6905, 0.7194, 0.5595, 0.6556, 0.6821, 0.625, 0.75, 0.75, 0.75, 0.7194, 0.6905, 0.6556, 0.5679, 0.625, 0.5, 0.625, 0.75, 0.6556, 0.6821, 0.7194, 0.5595, 0.75, 0.5, 0.625, 0.5, 0.6556, 0.5679, 0.7194, 0.6905, 0.7194, 0.6905, 0.6556, 0.6821, 0.6556, 0.6821, 0.6556, 0.6821, 0.6556, 0.6821, 0.6556, 0.5679, 0.6556, 0.5679, 0.75, 0.1667, 0.625, 0.1667, 0.625, 0.3333, 0.75, 0.3333, 0.75, 0.5, 0.625, 0.5, 0.625, 0.6667, 0.75, 0.6667, 0.75, 0.8333, 0.625, 0.8333, 0.6875, 1.0, 0.6875, 0.0, 0.625, 0.1667, 0.75, 0.1667, 0.75, 0.3333, 0.625, 0.3333, 0.625, 0.5, 0.75, 0.5, 0.75, 0.6667, 0.625, 0.6667, 0.625, 0.8333, 0.75, 0.8333, 0.625, 0.1667, 0.5, 0.1667, 0.5, 0.3333, 0.625, 0.3333, 0.625, 0.5, 0.5, 0.5, 0.5, 0.6667, 0.625, 0.6667, 0.625, 0.8333, 0.5, 0.8333, 0.5625, 1.0, 0.5625, 0.0, 0.5, 0.1667, 0.625, 0.1667, 0.625, 0.3333, 0.5, 0.3333, 0.5, 0.5, 0.625, 0.5, 0.625, 0.6667, 0.5, 0.6667, 0.5, 0.8333, 0.625, 0.8333, 0.5, 0.5, 0.375, 0.5, 0.375, 0.6667, 0.5, 0.6667, 0.5, 0.8333, 0.375, 0.8333, 0.4375, 1.0, 0.4375, 0.0, 0.375, 0.1667, 0.5, 0.1667, 0.5, 0.3333, 0.375, 0.3333, 0.375, 0.5, 0.5, 0.5, 0.5, 0.6667, 0.375, 0.6667, 0.375, 0.8333, 0.5, 0.8333, 0.5, 0.1667, 0.375, 0.1667, 0.375, 0.3333, 0.5, 0.3333, 0.375, 0.8333, 0.25, 0.8333, 0.3125, 1.0, 0.3125, 0.0, 0.25, 0.1667, 0.375, 0.1667, 0.375, 0.3333, 0.25, 0.3333, 0.25, 0.5, 0.375, 0.5, 0.375, 0.6667, 0.25, 0.6667, 0.25, 0.8333, 0.375, 0.8333, 0.375, 0.1667, 0.25, 0.1667, 0.25, 0.3333, 0.375, 0.3333, 0.3536, 0.5371, 0.2714, 0.5418, 0.2713, 0.6248, 0.3537, 0.6295, 0.375, 0.75, 0.375, 0.875, 0.5, 0.875, 0.5, 0.75, 0.375, 0.375, 0.375, 0.5, 0.5, 0.5, 0.5, 0.375, 0.375, 0.5, 0.375, 0.75, 0.5, 0.75, 0.5, 0.5, 0.3537, 0.6295, 0.375, 0.6667, 0.375, 0.5, 0.3536, 0.5371, 0.2714, 0.5418, 0.25, 0.5, 0.25, 0.6667, 0.2713, 0.6248, 0.3536, 0.5371, 0.375, 0.5, 0.25, 0.5, 0.2714, 0.5418, 0.2713, 0.6248, 0.25, 0.6667, 0.375, 0.6667, 0.3537, 0.6295, 0.4013, 0.5573, 0.4013, 0.5573, 0.5987, 0.5573, 0.5987, 0.5573, 0.4013, 0.6927, 0.4013, 0.6927, 0.4013, 0.5573, 0.4013, 0.5573, 0.625, 0.5, 0.625, 0.5, 0.625, 0.75, 0.625, 0.75, 0.625, 0.75, 0.625, 0.75, 0.4013, 0.6927, 0.4013, 0.6927, 0.625, 0.75, 0.625, 0.75, 0.4013, 0.6927, 0.4013, 0.6927, 0.625, 0.5, 0.625, 0.5, 0.625, 0.75, 0.625, 0.75, 0.4013, 0.6927, 0.4013, 0.6927, 0.4013, 0.5573, 0.4013, 0.5573, 0.4013, 0.5573, 0.4013, 0.5573, 0.5987, 0.5573, 0.5987, 0.5573, 0.3405, 0.5547, 0.3405, 0.5547, 0.3405, 0.6953, 0.3405, 0.6953, 0.2845, 0.5477, 0.2845, 0.5477, 0.3405, 0.5547, 0.3405, 0.5547, 0.2845, 0.7023, 0.2845, 0.7023, 0.2845, 0.5477, 0.2845, 0.5477, 0.3405, 0.6953, 0.3405, 0.6953, 0.2845, 0.7023, 0.2845, 0.7023, 0.3405, 0.6953, 0.3405, 0.6953, 0.2845, 0.7023, 0.2845, 0.7023, 0.2845, 0.7023, 0.2845, 0.7023, 0.2845, 0.7023, 0.2845, 0.7023, 0.2845, 0.7023, 0.2845, 0.7023, 0.3405, 0.6953, 0.3405, 0.6953, 0.3405, 0.6953, 0.3405, 0.6953, 0.2845, 0.7023, 0.2845, 0.7023, 0.4013, 0.6927, 0.625, 0.75, 0.0, 0.0, 0.0, 0.0, 0.625, 0.75, 0.625, 0.75, 0.625, 0.5, 0.625, 0.5, 0.625, 0.75, 0.625, 0.75, 0.4013, 0.6927, 0.0, 0.0, 0.4013, 0.6927, 0.4013, 0.6927, 0.0, 0.0, 0.4013, 0.6927, 0.5987, 0.5573, 0.4013, 0.5573, 0.0, 0.0, 0.625, 0.5, 0.625, 0.5, 0.0, 0.0, 0.4013, 0.5573, 0.0, 0.0, 0.4013, 0.5573, 0.4013, 0.6927, 0.0, 0.0, 0.4013, 0.5573, 0.625, 0.5, 0.0, 0.0, 0.0, 0.0, 0.625, 0.75, 0.4013, 0.5573, 0.0, 0.0, 0.4013, 0.5573, 0.625, 0.75, 0.625, 0.75, 0.0, 0.0, 0.0, 0.0, 0.0, 0.0, 0.0, 0.0, 0.625, 0.5, 0.625, 0.5, 0.4013, 0.5573, 0.0, 0.0, 0.0, 0.0, 0.0, 0.0, 0.0, 0.0, 0.0, 0.0, 0.0, 0.0, 0.0, 0.0, 0.0, 0.0, 0.0, 0.0, 0.0, 0.0, 0.0, 0.0, 0.0, 0.0, 0.0, 0.0, 0.4013, 0.6927, 0.0, 0.0, 0.0, 0.0, 0.0, 0.0, 0.0, 0.0, 0.4013, 0.6927, 0.4013, 0.6927, 0.4013, 0.6927, 0.4013, 0.6927, 0.0, 0.0, 0.0, 0.0, 0.0, 0.0, 0.0, 0.0, 0.0, 0.0, 0.0, 0.0])
_ca = me_cube_003.color_attributes.new('Col', 'BYTE_COLOR', 'CORNER')
_ca.data.foreach_set('color', [1.0, 1.0, 1.0, 1.0, 1.0, 1.0, 1.0, 1.0, 1.0, 1.0, 1.0, 1.0, 1.0, 1.0, 1.0, 1.0, 1.0, 1.0, 1.0, 1.0, 1.0, 1.0, 1.0, 1.0, 1.0, 1.0, 1.0, 1.0, 1.0, 1.0, 1.0, 1.0, 1.0, 1.0, 1.0, 1.0, 1.0, 1.0, 1.0, 1.0, 1.0, 1.0, 1.0, 1.0, 1.0, 1.0, 1.0, 1.0, 1.0, 1.0, 1.0, 1.0, 1.0, 1.0, 1.0, 1.0, 1.0, 1.0, 1.0, 1.0, 1.0, 1.0, 1.0, 1.0, 1.0, 1.0, 1.0, 1.0, 1.0, 1.0, 1.0, 1.0, 1.0, 1.0, 1.0, 1.0, 1.0, 1.0, 1.0, 1.0, 1.0, 1.0, 1.0, 1.0, 1.0, 1.0, 1.0, 1.0, 1.0, 1.0, 1.0, 1.0, 1.0, 1.0, 1.0, 1.0, 1.0, 1.0, 1.0, 1.0, 1.0, 1.0, 1.0, 1.0, 1.0, 1.0, 1.0, 1.0, 1.0, 1.0, 1.0, 1.0, 1.0, 1.0, 1.0, 1.0, 1.0, 1.0, 1.0, 1.0, 1.0, 1.0, 1.0, 1.0, 1.0, 1.0, 1.0, 1.0, 1.0, 1.0, 1.0, 1.0, 1.0, 1.0, 1.0, 1.0, 1.0, 1.0, 1.0, 1.0, 1.0, 1.0, 1.0, 1.0, 1.0, 1.0, 1.0, 1.0, 1.0, 1.0, 1.0, 1.0, 1.0, 1.0, 1.0, 1.0, 1.0, 1.0, 1.0, 1.0, 1.0, 1.0, 1.0, 1.0, 1.0, 1.0, 1.0, 1.0, 1.0, 1.0, 1.0, 1.0, 1.0, 1.0, 1.0, 1.0, 1.0, 1.0, 1.0, 1.0, 1.0, 1.0, 1.0, 1.0, 1.0, 1.0, 1.0, 1.0, 1.0, 1.0, 1.0, 1.0, 1.0, 1.0, 1.0, 1.0, 1.0, 1.0, 1.0, 1.0, 1.0, 1.0, 1.0, 1.0, 1.0, 1.0, 1.0, 1.0, 1.0, 1.0, 1.0, 1.0, 1.0, 1.0, 1.0, 1.0, 1.0, 1.0, 1.0, 1.0, 1.0, 1.0, 1.0, 1.0, 1.0, 1.0, 1.0, 1.0, 1.0, 1.0, 1.0, 1.0, 1.0, 1.0, 1.0, 1.0, 1.0, 1.0, 1.0, 1.0, 1.0, 1.0, 1.0, 1.0, 1.0, 1.0, 1.0, 1.0, 1.0, 1.0, 1.0, 1.0, 1.0, 1.0, 1.0, 1.0, 1.0, 1.0, 1.0, 1.0, 1.0, 1.0, 1.0, 1.0, 1.0, 1.0, 1.0, 1.0, 1.0, 1.0, 1.0, 1.0, 1.0, 1.0, 1.0, 1.0, 1.0, 1.0, 1.0, 1.0, 1.0, 1.0, 1.0, 1.0, 1.0, 1.0, 1.0, 1.0, 1.0, 1.0, 1.0, 1.0, 1.0, 1.0, 1.0, 1.0, 1.0, 1.0, 1.0, 1.0, 1.0, 1.0, 1.0, 1.0, 1.0, 1.0, 1.0, 1.0, 1.0, 1.0, 1.0, 1.0, 1.0, 1.0, 1.0, 1.0, 1.0, 1.0, 1.0, 1.0, 1.0, 1.0, 1.0, 1.0, 1.0, 1.0, 1.0, 1.0, 1.0, 1.0, 1.0, 1.0, 1.0, 1.0, 1.0, 1.0, 1.0, 1.0, 1.0, 1.0, 1.0, 1.0, 1.0, 1.0, 1.0, 1.0, 1.0, 1.0, 1.0, 1.0, 1.0, 1.0, 1.0, 1.0, 1.0, 1.0, 1.0, 1.0, 1.0, 1.0, 1.0, 1.0, 1.0, 1.0, 1.0, 1.0, 1.0, 1.0, 1.0, 1.0, 1.0, 1.0, 1.0, 1.0, 1.0, 1.0, 1.0, 1.0, 1.0, 1.0, 1.0, 1.0, 1.0, 1.0, 1.0, 1.0, 1.0, 1.0, 1.0, 1.0, 1.0, 1.0, 1.0, 1.0, 1.0, 1.0, 1.0, 1.0, 1.0, 1.0, 1.0, 1.0, 1.0, 1.0, 1.0, 1.0, 1.0, 1.0, 1.0, 1.0, 1.0, 1.0, 1.0, 1.0, 1.0, 1.0, 1.0, 1.0, 1.0, 1.0, 1.0, 1.0, 1.0, 1.0, 1.0, 1.0, 1.0, 1.0, 1.0, 1.0, 1.0, 1.0, 1.0, 1.0, 1.0, 1.0, 1.0, 1.0, 1.0, 1.0, 1.0, 1.0, 1.0, 1.0, 1.0, 1.0, 1.0, 1.0, 1.0, 1.0, 1.0, 1.0, 1.0, 1.0, 1.0, 1.0, 1.0, 1.0, 1.0, 1.0, 1.0, 1.0, 1.0, 1.0, 1.0, 1.0, 1.0, 1.0, 1.0, 1.0, 1.0, 1.0, 1.0, 1.0, 1.0, 1.0, 1.0, 1.0, 1.0, 1.0, 1.0, 1.0, 1.0, 1.0, 1.0, 1.0, 1.0, 1.0, 1.0, 1.0, 1.0, 1.0, 1.0, 1.0, 1.0, 1.0, 1.0, 1.0, 1.0, 1.0, 1.0, 1.0, 1.0, 1.0, 1.0, 1.0, 1.0, 1.0, 1.0, 1.0, 1.0, 1.0, 1.0, 1.0, 1.0, 1.0, 1.0, 1.0, 1.0, 1.0, 1.0, 1.0, 1.0, 1.0, 1.0, 1.0, 1.0, 1.0, 1.0, 1.0, 1.0, 1.0, 1.0, 1.0, 1.0, 1.0, 1.0, 1.0, 1.0, 1.0, 1.0, 1.0, 1.0, 1.0, 1.0, 1.0, 1.0, 1.0, 1.0, 1.0, 1.0, 1.0, 1.0, 1.0, 1.0, 1.0, 1.0, 1.0, 1.0, 1.0, 1.0, 1.0, 1.0, 1.0, 1.0, 1.0, 1.0, 1.0, 1.0, 1.0, 1.0, 1.0, 1.0, 1.0, 1.0, 1.0, 1.0, 1.0, 1.0, 1.0, 1.0, 1.0, 1.0, 1.0, 1.0, 1.0, 1.0, 1.0, 1.0, 1.0, 1.0, 1.0, 1.0, 1.0, 1.0, 1.0, 1.0, 1.0, 1.0, 1.0, 1.0, 1.0, 1.0, 1.0, 1.0, 1.0, 1.0, 1.0, 1.0, 1.0, 1.0, 1.0, 1.0, 1.0, 1.0, 1.0, 1.0, 1.0, 1.0, 1.0, 1.0, 1.0, 1.0, 1.0, 1.0, 1.0, 1.0, 1.0, 1.0, 1.0, 1.0, 1.0, 1.0, 1.0, 1.0, 1.0, 1.0, 1.0, 1.0, 1.0, 1.0, 1.0, 1.0, 1.0, 1.0, 1.0, 1.0, 1.0, 1.0, 1.0, 1.0, 1.0, 1.0, 1.0, 1.0, 1.0, 1.0, 1.0, 1.0, 1.0, 1.0, 1.0, 1.0, 1.0, 1.0, 1.0, 1.0, 1.0, 1.0, 1.0, 1.0, 1.0, 1.0, 1.0, 1.0, 1.0, 1.0, 1.0, 1.0, 1.0, 1.0, 1.0, 1.0, 1.0, 1.0, 1.0, 1.0, 1.0, 1.0, 1.0, 1.0, 1.0, 1.0, 1.0, 1.0, 1.0, 1.0, 1.0, 1.0, 1.0, 1.0, 1.0, 1.0, 1.0, 1.0, 1.0, 1.0, 1.0, 1.0, 1.0, 1.0, 1.0, 1.0, 1.0, 1.0, 1.0, 1.0, 1.0, 1.0, 1.0, 1.0, 1.0, 1.0, 1.0, 1.0, 1.0, 1.0, 1.0, 1.0, 1.0, 1.0, 1.0, 1.0, 1.0, 1.0, 1.0, 1.0, 1.0, 1.0, 1.0, 1.0, 1.0, 1.0, 1.0, 1.0, 1.0, 1.0, 1.0, 1.0, 1.0, 1.0, 1.0, 1.0, 1.0, 1.0, 1.0, 1.0, 1.0, 1.0, 1.0, 1.0, 1.0, 1.0, 1.0, 1.0, 1.0, 1.0, 1.0, 1.0, 1.0, 1.0, 1.0, 1.0, 1.0, 1.0, 1.0, 1.0, 1.0, 1.0, 1.0, 1.0, 1.0, 1.0, 1.0, 1.0, 1.0, 1.0, 1.0, 1.0, 1.0, 1.0, 1.0, 1.0, 1.0, 1.0, 1.0, 1.0, 1.0, 1.0, 1.0, 1.0, 1.0, 1.0, 1.0, 1.0, 1.0, 1.0, 1.0, 1.0, 1.0, 1.0, 1.0, 1.0, 1.0, 1.0, 1.0, 1.0, 1.0, 1.0, 1.0, 1.0, 1.0, 1.0, 1.0, 1.0, 1.0, 1.0, 1.0, 1.0, 1.0, 1.0, 1.0, 1.0, 1.0, 1.0, 1.0, 1.0, 1.0, 1.0, 1.0, 1.0, 1.0, 1.0, 1.0, 1.0, 1.0, 1.0, 1.0, 1.0, 1.0, 1.0, 1.0, 1.0, 1.0, 1.0, 1.0, 1.0, 1.0, 1.0, 1.0, 1.0, 1.0, 1.0, 1.0, 1.0, 1.0, 1.0, 1.0, 1.0, 1.0, 1.0, 1.0, 1.0, 1.0, 1.0, 1.0, 1.0, 1.0, 1.0, 1.0, 1.0, 1.0, 1.0, 1.0, 1.0, 1.0, 1.0, 1.0, 1.0, 1.0, 1.0, 1.0, 1.0, 1.0, 1.0, 1.0, 1.0, 1.0, 1.0, 1.0, 1.0, 1.0, 1.0, 1.0, 1.0, 1.0, 1.0, 1.0, 1.0, 1.0, 1.0, 1.0, 1.0, 1.0, 1.0, 1.0, 1.0, 1.0, 1.0, 1.0, 1.0, 1.0, 1.0, 1.0, 1.0, 1.0, 1.0, 1.0, 1.0, 1.0, 1.0, 1.0, 1.0, 1.0, 1.0, 1.0, 1.0, 1.0, 1.0, 1.0, 1.0, 1.0, 1.0, 1.0, 1.0, 1.0, 1.0, 1.0, 1.0, 1.0, 1.0, 1.0, 1.0, 1.0, 1.0, 1.0, 1.0, 1.0, 1.0, 1.0, 1.0, 1.0, 1.0, 1.0, 1.0, 1.0, 1.0, 1.0, 1.0, 1.0, 1.0, 1.0, 1.0, 1.0, 1.0, 1.0, 1.0, 1.0, 1.0, 1.0, 1.0, 1.0, 1.0, 1.0, 1.0, 1.0, 1.0, 1.0, 1.0, 1.0, 1.0, 1.0, 1.0, 1.0, 1.0, 1.0, 1.0, 1.0, 1.0, 1.0, 1.0, 1.0, 1.0, 1.0, 1.0, 1.0, 1.0, 1.0, 1.0, 1.0, 1.0, 1.0, 1.0, 1.0, 1.0, 1.0, 1.0, 1.0, 1.0, 1.0, 1.0, 1.0, 1.0, 1.0, 1.0, 1.0, 1.0, 1.0, 1.0, 1.0, 1.0, 1.0, 1.0, 1.0, 1.0, 1.0, 1.0, 1.0, 1.0, 1.0, 1.0, 1.0, 1.0, 1.0, 1.0, 1.0, 1.0, 1.0, 1.0, 1.0, 1.0, 1.0, 1.0, 1.0, 1.0, 1.0, 1.0, 1.0, 1.0, 1.0, 1.0, 1.0, 1.0, 1.0, 1.0, 1.0, 1.0, 1.0, 1.0, 1.0, 1.0, 1.0, 1.0, 1.0, 1.0, 1.0, 1.0, 1.0, 1.0, 1.0, 1.0, 1.0, 1.0, 1.0, 1.0, 1.0, 1.0, 1.0, 1.0, 1.0, 1.0, 1.0, 1.0, 1.0, 1.0, 1.0, 1.0, 1.0, 1.0, 1.0, 1.0, 1.0, 1.0, 1.0, 1.0, 1.0, 1.0, 1.0, 1.0, 1.0, 1.0, 1.0, 1.0, 1.0, 1.0, 1.0, 1.0, 1.0, 1.0, 1.0, 1.0, 1.0, 1.0, 1.0, 1.0, 1.0, 1.0, 1.0, 1.0, 1.0, 1.0, 1.0, 1.0, 1.0, 1.0, 1.0, 1.0, 1.0, 1.0, 1.0, 1.0, 1.0, 1.0, 1.0, 1.0, 1.0, 1.0, 1.0, 1.0, 1.0, 1.0, 1.0, 1.0, 1.0, 1.0, 1.0, 1.0, 1.0, 1.0, 1.0, 1.0, 1.0, 1.0, 1.0, 1.0, 1.0, 1.0, 1.0, 1.0, 1.0, 1.0, 1.0, 1.0, 1.0, 1.0, 1.0, 1.0, 1.0, 1.0, 1.0, 1.0, 1.0, 1.0, 1.0, 1.0, 1.0, 1.0, 1.0, 1.0, 1.0, 1.0, 1.0, 1.0, 1.0, 1.0, 1.0, 1.0, 1.0, 1.0, 1.0, 1.0, 1.0, 1.0, 1.0, 1.0, 1.0, 1.0, 1.0, 1.0, 1.0, 1.0, 1.0, 1.0, 1.0, 1.0, 1.0, 1.0, 1.0, 1.0, 1.0, 1.0, 1.0, 1.0, 1.0, 1.0, 1.0, 1.0, 1.0, 1.0, 1.0, 1.0, 1.0, 1.0, 1.0, 1.0, 1.0, 1.0, 1.0, 1.0, 1.0, 1.0, 1.0, 1.0, 1.0, 1.0, 1.0, 1.0, 1.0, 1.0, 1.0, 1.0, 1.0, 1.0, 1.0, 1.0, 1.0, 1.0, 1.0, 1.0, 1.0, 1.0, 1.0, 1.0, 1.0, 1.0, 1.0, 1.0, 1.0, 1.0, 1.0, 1.0, 1.0, 1.0, 1.0, 1.0, 1.0, 1.0, 1.0, 1.0, 1.0, 1.0, 1.0, 1.0, 1.0, 1.0, 1.0, 1.0, 1.0, 1.0, 1.0, 1.0, 1.0, 1.0, 1.0, 1.0, 1.0, 1.0, 1.0, 1.0, 1.0, 1.0, 1.0, 1.0, 1.0, 1.0, 1.0, 1.0, 1.0, 1.0, 1.0, 1.0, 1.0, 1.0, 1.0, 1.0, 1.0, 1.0, 1.0, 1.0, 1.0, 1.0, 1.0, 1.0, 1.0, 1.0, 1.0, 1.0, 1.0, 1.0, 1.0, 1.0, 1.0, 1.0, 1.0, 1.0, 1.0, 1.0, 1.0, 1.0, 1.0, 1.0, 1.0, 1.0, 1.0, 1.0, 1.0, 1.0, 1.0, 1.0, 1.0, 1.0, 1.0, 1.0, 1.0, 1.0, 1.0, 1.0, 1.0, 1.0, 1.0, 1.0, 1.0, 1.0, 1.0, 1.0, 1.0, 1.0, 1.0, 1.0, 1.0, 1.0, 1.0, 1.0, 1.0, 1.0, 1.0, 1.0, 1.0, 1.0, 1.0, 1.0, 1.0, 1.0, 1.0, 1.0, 1.0, 1.0, 1.0, 1.0, 1.0, 1.0, 1.0, 1.0, 1.0, 1.0, 1.0, 1.0, 1.0, 1.0, 1.0, 1.0, 1.0, 1.0, 1.0, 1.0, 1.0, 1.0, 1.0, 1.0, 1.0, 1.0, 1.0, 1.0, 1.0, 1.0, 1.0, 1.0, 1.0, 1.0, 1.0, 1.0, 1.0, 1.0, 1.0, 1.0, 1.0, 1.0, 1.0, 1.0, 1.0, 1.0, 1.0, 1.0, 1.0, 1.0, 1.0, 1.0, 1.0, 1.0, 1.0, 1.0, 1.0, 1.0, 1.0, 1.0, 1.0, 1.0, 1.0, 1.0, 1.0, 1.0, 1.0, 1.0, 1.0, 1.0, 1.0, 1.0, 1.0, 1.0, 1.0, 1.0, 1.0, 1.0, 1.0, 1.0, 1.0, 1.0, 1.0, 1.0, 1.0, 1.0, 1.0, 1.0, 1.0, 1.0, 1.0, 1.0, 1.0, 1.0, 1.0, 1.0, 1.0, 1.0, 1.0, 1.0, 1.0, 1.0, 1.0, 1.0, 1.0, 1.0, 1.0, 1.0, 1.0, 1.0, 1.0, 1.0, 1.0, 1.0, 1.0, 1.0, 1.0, 1.0, 1.0, 1.0, 1.0, 1.0, 1.0, 1.0, 1.0, 1.0, 1.0, 1.0, 1.0, 1.0, 1.0, 1.0, 1.0, 1.0, 1.0, 1.0, 1.0, 1.0, 1.0, 1.0, 1.0, 1.0, 1.0, 1.0, 1.0, 1.0, 1.0, 1.0, 1.0, 1.0, 1.0, 1.0, 1.0, 1.0, 1.0, 1.0, 1.0, 1.0, 1.0, 1.0, 1.0, 1.0, 1.0, 1.0, 1.0, 1.0, 1.0, 1.0, 1.0, 1.0, 1.0, 1.0, 1.0, 1.0, 1.0, 1.0, 1.0, 1.0, 1.0, 1.0, 1.0, 1.0, 1.0, 1.0, 1.0, 1.0, 1.0, 1.0, 1.0, 1.0, 1.0, 1.0, 1.0, 1.0, 1.0, 1.0, 1.0, 1.0, 1.0, 1.0, 1.0, 1.0, 1.0, 1.0, 1.0, 1.0, 1.0, 1.0, 1.0, 1.0, 1.0, 1.0, 1.0, 1.0, 1.0, 1.0, 1.0, 1.0, 1.0, 1.0, 1.0, 1.0, 1.0, 1.0, 1.0, 1.0, 1.0, 1.0, 1.0, 1.0, 1.0, 1.0, 1.0, 1.0, 1.0, 1.0, 1.0, 1.0, 1.0, 1.0, 1.0, 1.0, 1.0, 1.0, 1.0, 1.0, 1.0, 1.0, 1.0, 1.0, 1.0, 1.0, 1.0, 1.0, 1.0, 1.0, 1.0, 1.0, 1.0, 1.0, 1.0, 1.0, 1.0, 1.0, 1.0, 1.0, 1.0, 1.0, 1.0, 1.0, 1.0, 1.0, 1.0, 1.0, 1.0, 1.0, 1.0, 1.0, 1.0, 1.0, 1.0, 1.0, 1.0, 1.0, 1.0, 1.0, 1.0, 1.0, 1.0, 1.0, 1.0, 1.0, 1.0, 1.0, 1.0, 1.0, 1.0, 1.0, 1.0, 1.0, 1.0, 1.0, 1.0, 1.0, 1.0, 1.0, 1.0, 1.0, 1.0, 1.0, 1.0, 1.0, 1.0, 1.0, 1.0, 1.0, 1.0, 1.0, 1.0, 1.0, 1.0, 1.0, 1.0, 1.0, 1.0, 1.0, 1.0, 1.0, 1.0, 1.0, 1.0, 1.0, 1.0, 1.0, 1.0, 1.0, 1.0, 1.0, 1.0, 1.0, 1.0, 1.0, 1.0, 1.0, 1.0, 1.0, 1.0, 1.0, 1.0, 1.0, 1.0, 1.0, 1.0, 1.0, 1.0, 1.0, 1.0, 1.0, 1.0, 1.0, 1.0, 1.0, 1.0, 1.0, 1.0, 1.0, 1.0, 1.0, 1.0, 1.0, 1.0, 1.0, 1.0, 1.0, 1.0, 1.0, 1.0, 1.0, 1.0, 1.0, 1.0, 1.0, 1.0, 1.0, 1.0, 1.0, 1.0, 1.0, 1.0, 1.0, 1.0, 1.0, 1.0, 1.0, 1.0, 1.0, 1.0, 1.0, 1.0, 1.0, 1.0, 1.0, 1.0, 1.0, 1.0, 1.0, 1.0, 1.0, 1.0, 1.0, 1.0, 1.0, 1.0, 1.0, 1.0, 1.0, 1.0, 1.0, 1.0, 1.0, 1.0, 1.0, 1.0, 1.0, 1.0, 1.0, 1.0, 1.0, 1.0, 1.0, 1.0, 1.0, 1.0, 1.0, 1.0, 1.0, 1.0, 1.0, 1.0, 1.0, 1.0, 1.0, 1.0, 1.0, 1.0, 1.0, 1.0, 1.0, 1.0, 1.0, 1.0, 1.0, 1.0, 1.0, 1.0, 1.0, 1.0, 1.0, 1.0, 1.0, 1.0, 1.0, 1.0, 1.0, 1.0, 1.0, 1.0, 1.0, 1.0, 1.0, 1.0, 1.0, 1.0, 1.0, 1.0, 1.0, 1.0, 1.0, 1.0, 1.0, 1.0, 1.0, 1.0, 1.0, 1.0, 1.0, 1.0, 1.0, 1.0, 1.0, 1.0, 1.0, 1.0, 1.0, 1.0, 1.0, 1.0, 1.0, 1.0, 1.0, 1.0, 1.0, 1.0, 1.0, 1.0, 1.0, 1.0, 1.0, 1.0, 1.0, 1.0, 1.0, 1.0, 1.0, 1.0, 1.0, 1.0, 1.0, 1.0, 1.0, 1.0, 1.0, 1.0, 1.0, 1.0, 1.0, 1.0, 1.0, 1.0, 1.0, 1.0, 1.0, 1.0, 1.0, 1.0, 1.0, 1.0, 1.0, 1.0, 1.0, 1.0, 1.0, 1.0, 1.0, 1.0, 1.0, 1.0, 1.0, 1.0, 1.0, 1.0, 1.0, 1.0, 1.0, 1.0, 1.0, 1.0, 1.0, 1.0, 1.0, 1.0, 1.0, 1.0, 1.0, 1.0, 1.0, 1.0, 1.0, 1.0, 1.0, 1.0, 1.0, 1.0, 1.0, 1.0, 1.0, 1.0, 1.0, 1.0, 1.0, 1.0, 1.0, 1.0, 1.0, 1.0, 1.0, 1.0, 1.0, 1.0, 1.0, 1.0, 1.0, 1.0, 1.0, 1.0, 1.0, 1.0, 1.0, 1.0, 1.0, 1.0, 1.0, 1.0, 1.0, 1.0, 1.0, 1.0, 1.0, 1.0, 1.0, 1.0, 1.0, 1.0, 1.0, 1.0, 1.0, 1.0, 1.0, 1.0, 1.0, 1.0, 1.0, 1.0, 1.0, 1.0, 1.0, 1.0, 1.0, 1.0, 1.0, 1.0, 1.0, 1.0, 1.0, 1.0, 1.0, 1.0, 1.0, 1.0, 1.0, 1.0, 1.0, 1.0, 1.0, 1.0, 1.0, 1.0, 1.0, 1.0, 1.0, 1.0, 1.0, 1.0, 1.0, 1.0, 1.0, 1.0, 1.0, 1.0, 1.0, 1.0, 1.0, 1.0, 1.0, 1.0, 1.0, 1.0, 1.0, 1.0, 1.0, 1.0, 1.0, 1.0, 1.0, 1.0, 1.0, 1.0, 1.0, 1.0, 1.0, 1.0, 1.0, 1.0, 1.0, 1.0, 1.0, 1.0, 1.0, 1.0, 1.0, 1.0, 1.0, 1.0, 1.0, 1.0, 1.0, 1.0, 1.0, 1.0, 1.0, 1.0, 1.0, 1.0, 1.0, 1.0, 1.0, 1.0, 1.0, 1.0, 1.0, 1.0, 1.0, 1.0, 1.0, 1.0, 1.0, 1.0, 1.0, 1.0, 1.0, 1.0, 1.0, 1.0, 1.0, 1.0, 1.0, 1.0, 1.0, 1.0, 1.0, 1.0, 1.0, 1.0, 1.0, 1.0, 1.0, 1.0, 1.0, 1.0, 1.0, 1.0, 1.0, 1.0, 1.0, 1.0, 1.0, 1.0, 1.0, 1.0, 1.0, 1.0, 1.0, 1.0, 1.0, 1.0, 1.0, 1.0, 1.0, 1.0, 1.0, 1.0, 1.0, 1.0, 1.0, 1.0, 1.0, 1.0, 1.0, 1.0, 1.0, 1.0, 1.0, 1.0, 1.0, 1.0, 1.0, 1.0, 1.0, 1.0, 1.0, 1.0, 1.0, 1.0, 1.0, 1.0, 1.0, 1.0, 1.0, 1.0, 1.0, 1.0, 1.0, 1.0, 1.0, 1.0, 1.0, 1.0, 1.0, 1.0, 1.0, 1.0, 1.0, 1.0, 1.0, 1.0, 1.0, 1.0, 1.0, 1.0, 1.0, 1.0, 1.0, 1.0, 1.0, 1.0, 1.0, 1.0, 1.0, 1.0, 1.0, 1.0, 1.0, 1.0, 1.0, 1.0, 1.0, 1.0, 1.0, 1.0, 1.0, 1.0, 1.0, 1.0, 1.0, 1.0, 1.0, 1.0, 1.0, 1.0, 1.0, 1.0, 1.0, 1.0, 1.0, 1.0, 1.0, 1.0, 1.0, 1.0, 1.0, 1.0, 1.0, 1.0, 1.0, 1.0, 1.0, 1.0, 1.0, 1.0, 1.0, 1.0, 1.0, 1.0, 1.0, 1.0, 1.0, 1.0, 1.0, 1.0, 1.0, 1.0, 1.0, 1.0, 1.0, 1.0, 1.0, 1.0, 1.0, 1.0, 1.0, 1.0, 1.0, 1.0, 1.0, 1.0, 1.0, 1.0, 1.0, 1.0, 1.0, 1.0, 1.0, 1.0, 1.0, 1.0, 1.0, 1.0, 1.0, 1.0, 1.0, 1.0, 1.0, 1.0, 1.0, 1.0, 1.0, 1.0, 1.0, 1.0, 1.0, 1.0, 1.0, 1.0, 1.0, 1.0, 1.0, 1.0, 1.0, 1.0, 1.0, 1.0, 1.0, 1.0, 1.0, 1.0, 1.0, 1.0, 1.0, 1.0, 1.0, 1.0, 1.0, 1.0, 1.0, 1.0, 1.0, 1.0, 1.0, 1.0, 1.0, 1.0, 1.0, 1.0, 1.0, 1.0, 1.0, 1.0, 1.0, 1.0, 1.0, 1.0, 1.0, 1.0, 1.0, 1.0, 1.0, 1.0, 1.0, 1.0, 1.0, 1.0, 1.0, 1.0, 1.0, 1.0, 1.0, 1.0, 1.0, 1.0, 1.0, 1.0, 1.0, 1.0, 1.0, 1.0, 1.0, 1.0, 1.0, 1.0, 1.0, 1.0, 1.0, 1.0, 1.0, 1.0, 1.0, 1.0, 1.0, 1.0, 1.0, 1.0, 1.0, 1.0, 1.0, 1.0, 1.0, 1.0, 1.0, 1.0, 1.0, 1.0, 1.0, 1.0, 1.0, 1.0, 1.0, 1.0, 1.0, 1.0, 1.0, 1.0, 1.0, 1.0, 1.0, 1.0, 1.0, 1.0, 1.0, 1.0, 1.0, 1.0, 1.0, 1.0, 1.0, 1.0, 1.0, 1.0, 1.0, 1.0, 1.0, 1.0, 1.0, 1.0, 1.0, 1.0, 1.0, 1.0, 1.0, 1.0, 1.0, 1.0, 1.0, 1.0, 1.0, 1.0, 1.0, 1.0, 1.0, 1.0, 1.0, 1.0, 1.0, 1.0, 1.0, 1.0, 1.0, 1.0, 1.0, 1.0, 1.0, 1.0, 1.0, 1.0, 1.0, 1.0, 1.0, 1.0, 1.0, 1.0, 1.0, 1.0, 1.0, 1.0, 1.0, 1.0, 1.0, 1.0, 1.0, 1.0, 1.0, 1.0, 1.0, 1.0, 1.0, 1.0, 1.0, 1.0, 1.0, 1.0, 1.0, 1.0, 1.0, 1.0, 1.0, 1.0, 1.0, 1.0, 1.0, 1.0, 1.0, 1.0, 1.0, 1.0, 1.0, 1.0, 1.0, 1.0, 1.0, 1.0, 1.0, 1.0, 1.0, 1.0, 1.0, 1.0, 1.0, 1.0, 1.0, 1.0, 1.0, 1.0, 1.0, 1.0, 1.0, 1.0, 1.0, 1.0, 1.0, 1.0, 1.0, 1.0, 1.0, 1.0, 1.0, 1.0, 1.0, 1.0, 1.0, 1.0, 1.0, 1.0, 1.0, 1.0, 1.0, 1.0, 1.0, 1.0, 1.0, 1.0, 1.0, 1.0, 1.0, 1.0, 1.0, 1.0, 1.0, 1.0, 1.0, 1.0, 1.0, 1.0, 1.0, 1.0, 1.0, 1.0, 1.0, 1.0, 1.0, 1.0, 1.0, 1.0, 1.0, 1.0, 1.0, 1.0, 1.0, 1.0, 1.0, 1.0, 1.0, 1.0, 1.0, 1.0, 1.0, 1.0, 1.0, 1.0, 1.0, 1.0, 1.0, 1.0, 1.0, 1.0, 1.0, 1.0, 1.0, 1.0, 1.0, 1.0, 1.0, 1.0, 1.0, 1.0, 1.0, 1.0, 1.0, 1.0, 1.0, 1.0, 1.0, 1.0, 1.0, 1.0, 1.0, 1.0, 1.0, 1.0, 1.0, 1.0, 1.0, 1.0, 1.0, 1.0, 1.0, 1.0, 1.0, 1.0, 1.0, 1.0, 1.0, 1.0, 1.0, 1.0, 1.0, 1.0, 1.0, 1.0, 1.0, 1.0, 1.0, 1.0, 1.0, 1.0, 1.0, 1.0, 1.0, 1.0, 1.0, 1.0, 1.0, 1.0, 1.0, 1.0, 1.0, 1.0, 1.0, 1.0, 1.0, 1.0, 1.0, 1.0, 1.0, 1.0, 1.0, 1.0, 1.0, 1.0, 1.0, 1.0, 1.0, 1.0, 1.0, 1.0, 1.0, 1.0, 1.0, 1.0, 1.0, 1.0, 1.0, 1.0, 1.0, 1.0, 1.0, 1.0, 1.0, 1.0, 1.0, 1.0, 1.0, 1.0, 1.0, 1.0, 1.0, 1.0, 1.0, 1.0, 1.0, 1.0, 1.0, 1.0, 1.0, 1.0, 1.0, 1.0, 1.0, 1.0, 1.0, 1.0, 1.0, 1.0, 1.0, 1.0, 1.0, 1.0, 1.0, 1.0, 1.0, 1.0, 1.0, 1.0, 1.0, 1.0, 1.0, 1.0, 1.0, 1.0, 1.0, 1.0, 1.0, 1.0, 1.0, 1.0, 1.0, 1.0, 1.0, 1.0, 1.0, 1.0, 1.0, 1.0, 1.0, 1.0, 1.0, 1.0, 1.0, 1.0, 1.0, 1.0, 1.0, 1.0, 1.0, 1.0, 1.0, 1.0, 1.0, 1.0, 1.0, 1.0, 1.0, 1.0, 1.0, 1.0, 1.0, 1.0, 1.0, 1.0, 1.0, 1.0, 1.0, 1.0, 1.0, 1.0, 1.0, 1.0, 1.0, 1.0, 1.0, 1.0, 1.0, 1.0, 1.0, 1.0, 1.0, 1.0, 1.0, 1.0, 1.0, 1.0, 1.0, 1.0, 1.0, 1.0, 1.0, 1.0, 1.0, 1.0, 1.0, 1.0, 1.0, 1.0, 1.0, 1.0, 1.0, 1.0, 1.0, 1.0, 1.0, 1.0, 1.0, 1.0, 1.0, 1.0, 1.0, 1.0, 1.0, 1.0, 1.0, 1.0, 1.0, 1.0, 1.0, 1.0, 1.0, 1.0, 1.0, 1.0, 1.0, 1.0, 1.0, 1.0, 1.0, 1.0, 1.0, 1.0, 1.0, 1.0, 1.0, 1.0, 1.0, 1.0, 1.0, 1.0, 1.0, 1.0, 1.0, 1.0, 1.0, 1.0, 1.0, 1.0, 1.0, 1.0, 1.0, 1.0, 1.0, 1.0, 1.0, 1.0, 1.0, 1.0, 1.0, 1.0, 1.0, 1.0, 1.0, 1.0, 1.0, 1.0, 1.0, 1.0, 1.0, 1.0, 1.0, 1.0, 1.0, 1.0, 1.0, 1.0, 1.0, 1.0, 1.0, 1.0, 1.0, 1.0, 1.0, 1.0, 1.0, 1.0, 1.0, 1.0, 1.0, 1.0, 1.0, 1.0, 1.0, 1.0, 1.0, 1.0, 1.0, 1.0, 1.0, 1.0, 1.0, 1.0, 1.0, 1.0, 1.0, 1.0, 1.0, 1.0, 1.0, 1.0, 1.0, 1.0, 1.0, 1.0, 1.0, 1.0, 1.0, 1.0, 1.0, 1.0, 1.0, 1.0, 1.0, 1.0, 1.0, 1.0, 1.0, 1.0, 1.0, 1.0, 1.0, 1.0, 1.0, 1.0, 1.0, 1.0, 1.0, 1.0, 1.0, 1.0, 1.0, 1.0, 1.0, 1.0, 1.0, 1.0, 1.0, 1.0, 1.0, 1.0, 1.0, 1.0, 1.0, 1.0, 1.0, 1.0, 1.0, 1.0, 1.0, 1.0, 1.0, 1.0, 1.0, 1.0, 1.0, 1.0, 1.0, 1.0, 1.0, 1.0, 1.0, 1.0, 1.0, 1.0, 1.0, 1.0, 1.0, 1.0, 1.0, 1.0, 1.0, 1.0, 1.0, 1.0, 1.0, 1.0, 1.0, 1.0, 1.0, 1.0, 1.0, 1.0, 1.0, 1.0, 1.0, 1.0, 1.0, 1.0, 1.0, 1.0, 1.0, 1.0, 1.0, 1.0, 1.0, 1.0, 1.0, 1.0, 1.0, 1.0, 1.0, 1.0, 1.0, 1.0, 1.0, 1.0, 1.0, 1.0, 1.0, 1.0, 1.0, 1.0, 1.0, 1.0, 1.0, 1.0, 1.0, 1.0, 1.0, 1.0, 1.0, 1.0, 1.0, 1.0, 1.0, 1.0, 1.0, 1.0, 1.0, 1.0, 1.0, 1.0, 1.0, 1.0, 1.0, 1.0, 1.0, 1.0, 1.0, 1.0, 1.0, 1.0, 1.0, 1.0, 1.0, 1.0, 1.0, 1.0, 1.0, 1.0, 1.0, 1.0, 1.0, 1.0, 1.0, 1.0, 1.0, 1.0, 1.0, 1.0, 1.0, 1.0, 1.0, 1.0, 1.0, 1.0, 1.0, 1.0, 1.0, 1.0, 1.0, 1.0, 1.0, 1.0, 1.0, 1.0, 1.0, 1.0, 1.0, 1.0, 1.0, 1.0, 1.0, 1.0, 1.0, 1.0, 1.0, 1.0, 1.0, 1.0])
me_cube_003.materials.append(mat_skin)
me_cube_003.materials.append(mat_eyes)
me_cube_003.materials.append(mat_shirt)
me_cube_003.materials.append(mat_pants)
me_cube_003.materials.append(mat_shoes)
me_cube_003.update()
me_cube_003.normals_split_custom_set([tuple(v) for v in zip(*[iter([-0.05053, 0.9969, 0.05965, -0.05053, 0.9969, 0.05965, -0.05053, 0.9969, 0.05965, -0.05053, 0.9969, 0.05965, 0.04363, -0.9853, -0.1654, 0.04363, -0.9853, -0.1654, 0.04363, -0.9853, -0.1654, 0.04363, -0.9853, -0.1654, -0.9573, 0.0, -0.2893, -0.9573, 0.0, -0.2893, -0.9573, 0.0, -0.2893, -0.9573, 0.0, -0.2893, 0.0, 0.9758, 0.2186, 0.0, 0.9758, 0.2186, 0.0, 0.9758, 0.2186, 0.0, 0.9758, 0.2186, -0.04035, -0.9974, 0.05925, -0.04035, -0.9974, 0.05925, -0.04035, -0.9974, 0.05925, -0.04035, -0.9974, 0.05925, 0.4172, 0.0, 0.9088, 0.4172, 0.0, 0.9088, 0.4244, -6.935e-08, 0.9055, 0.4244, -4.657e-10, 0.9055, -0.2369, 0.0, -0.9715, -0.2369, 0.0, -0.9715, -0.2369, 0.0, -0.9715, -0.2369, 0.0, -0.9715, 0.9862, -0.1648, -0.01765, 0.9862, -0.1648, -0.01765, 0.9862, -0.1648, -0.01765, 0.9862, -0.1648, -0.01765, -0.0175, 0.9969, -0.07677, -0.0175, 0.9969, -0.07677, -0.0175, 0.9969, -0.07677, -0.0175, 0.9969, -0.07677, 1.0, 3.319e-08, -0.0002553, 1.0, -1.162e-07, -0.0002553, 1.0, 0.0, 0.0, 1.0, 0.0, 0.0, -0.0175, -0.9969, -0.07677, -0.0175, -0.9969, -0.07677, -0.0175, -0.9969, -0.07677, -0.0175, -0.9969, -0.07677, 0.0, 0.0, -1.0, 0.0, 0.0, -1.0, 0.0, 0.0, -1.0, 0.0, 0.0, -1.0, -0.9947, 0.0, -0.1026, -0.9947, 0.0, -0.1026, -0.9947, 0.0, -0.1026, -0.9947, 0.0, -0.1026, -0.0003936, 0.9946, -0.1042, -0.0003791, 0.9946, -0.1041, -0.0001696, 0.9946, -0.1041, -0.0001696, 0.9946, -0.1041, 1.0, 0.0, 0.0, 1.0, 0.0, 0.0, 1.0, 0.0, 0.0, 1.0, 0.0, 0.0, 0.9924, -0.1113, 0.05166, 0.9924, -0.1113, 0.05166, 0.9924, -0.1113, 0.05166, 0.9942, 0.09141, 0.05731, 0.9942, 0.09141, 0.05731, 0.9942, 0.09141, 0.05731, 0.08099, 0.9897, -0.1184, 0.08099, 0.9897, -0.1184, 0.08099, 0.9897, -0.1184, 0.08099, 0.9897, -0.1184, 0.9966, 0.0, 0.08277, 0.9966, 0.0, 0.08277, 0.9966, 0.0, 0.08277, 0.9966, 0.0, 0.08277, 0.04363, 0.9853, -0.1654, 0.04363, 0.9853, -0.1654, 0.04363, 0.9853, -0.1654, 0.04363, 0.9853, -0.1654, 0.7037, -0.003122, 0.7105, 0.7037, -0.003122, 0.7105, 0.7037, -0.003122, 0.7105, 0.7037, -0.003122, 0.7105, -0.2823, 0.0, -0.9593, -0.2823, 0.0, -0.9593, -0.2823, 0.0, -0.9593, -0.2823, 0.0, -0.9593, 0.4734, 0.0, 0.8808, 0.4734, 0.0, 0.8808, 0.4734, 0.0, 0.8808, 0.4734, 0.0, 0.8808, 0.08099, -0.9897, -0.1184, 0.08099, -0.9897, -0.1184, 0.08099, -0.9897, -0.1184, 0.08099, -0.9897, -0.1184, 1.0, 0.0, 0.0, 1.0, 0.0, 0.0, 1.0, 0.0, 0.0, 1.0, 0.0, 0.0, -0.004572, 0.9963, -0.08625, -0.004572, 0.9963, -0.08625, -0.004572, 0.9963, -0.08625, -0.004572, 0.9963, -0.08625, -0.989, 0.0, -0.1478, -0.989, 0.0, -0.1478, -0.989, 0.0, -0.1478, -0.989, 0.0, -0.1478, -0.004572, -0.9963, -0.08625, -0.004572, -0.9963, -0.08625, -0.004572, -0.9963, -0.08625, -0.004572, -0.9963, -0.08625, 0.0, 0.0, 1.0, 0.0, 0.0, 1.0, 0.0, 0.0, 1.0, 0.0, 0.0, 1.0, 0.00675, -0.716, 0.698, 3.892e-08, -0.7161, 0.698, 4.068e-08, -0.7161, 0.698, 0.00675, -0.716, 0.698, 0.4218, -0.07942, 0.9032, 0.4218, -0.07942, 0.9032, 0.4218, -0.07942, 0.9032, 0.4218, -0.07942, 0.9032, 0.04608, 0.6421, 0.7653, 0.04608, 0.6421, 0.7653, 0.04608, 0.6421, 0.7653, 0.04608, 0.6421, 0.7653, 0.06053, -0.9615, 0.268, 0.06053, -0.9615, 0.268, 0.06053, -0.9615, 0.268, 0.06053, -0.9615, 0.268, 0.9879, 0.0, 0.1554, 0.9879, 0.0, 0.1554, 0.9879, 0.0, 0.1554, 0.9879, 0.0, 0.1554, 0.3011, 0.6455, -0.7019, 0.3011, 0.6455, -0.7019, 0.3011, 0.6455, -0.7019, 0.3011, 0.6455, -0.7019, 0.3784, 0.9179, 0.1191, 0.3784, 0.9179, 0.1191, 0.3784, 0.9179, 0.1191, 0.3784, 0.9179, 0.1191, 0.2599, 0.2404, 0.9352, 0.2599, 0.2404, 0.9352, 0.2599, 0.2404, 0.9352, 0.1178, 0.2843, -0.9515, 0.1178, 0.2843, -0.9515, 0.1178, 0.2843, -0.9515, 0.3822, 0.917, -0.1138, 0.3822, 0.917, -0.1138, 0.3822, 0.917, -0.1138, 0.3822, 0.917, -0.1138, 0.3727, 0.6713, 0.6406, 0.3727, 0.6713, 0.6406, 0.3727, 0.6713, 0.6406, 0.3727, 0.6713, 0.6406, 0.7379, 0.2589, -0.6232, 0.7379, 0.2589, -0.6232, 0.7379, 0.2589, -0.6232, 0.7379, 0.2589, -0.6232, 0.9201, 0.3768, 0.1071, 0.9201, 0.3768, 0.1071, 0.9201, 0.3768, 0.1071, 0.9201, 0.3768, 0.1071, 0.3645, 0.1359, 0.9212, 0.3645, 0.1359, 0.9212, 0.3645, 0.1359, 0.9212, 0.2569, 0.1246, -0.9584, 0.2569, 0.1246, -0.9584, 0.2569, 0.1246, -0.9584, 0.9221, 0.3683, -0.1188, 0.9221, 0.3683, -0.1188, 0.9221, 0.3683, -0.1188, 0.9221, 0.3683, -0.1188, 0.6245, 0.2504, 0.7398, 0.6245, 0.2504, 0.7398, 0.6245, 0.2504, 0.7398, 0.6245, 0.2504, 0.7398, 0.941, -0.3355, 0.04498, 0.941, -0.3355, 0.04498, 0.941, -0.3355, 0.04498, 0.941, -0.3355, 0.04498, 0.3647, -0.1318, 0.9218, 0.3647, -0.1318, 0.9218, 0.3647, -0.1318, 0.9218, 0.2578, -0.09318, -0.9617, 0.2578, -0.09318, -0.9617, 0.2578, -0.09318, -0.9617, 0.9247, -0.3188, -0.208, 0.9247, -0.3188, -0.208, 0.9247, -0.3188, -0.208, 0.9247, -0.3188, -0.208, 0.6695, -0.3145, 0.673, 0.6695, -0.3145, 0.673, 0.6695, -0.3145, 0.673, 0.6695, -0.3145, 0.673, 0.7339, -0.2415, -0.6348, 0.7339, -0.2415, -0.6348, 0.7339, -0.2415, -0.6348, 0.7339, -0.2415, -0.6348, 0.1459, -0.3077, 0.9402, 0.1459, -0.3077, 0.9402, 0.1459, -0.3077, 0.9402, 0.1723, -0.1705, -0.9702, 0.1723, -0.1705, -0.9702, 0.1723, -0.1705, -0.9702, 0.5473, -0.8354, 0.05069, 0.5473, -0.8354, 0.05069, 0.5473, -0.8354, 0.05069, 0.5473, -0.8354, 0.05069, 0.448, -0.8107, 0.3769, 0.448, -0.8107, 0.3769, 0.448, -0.8107, 0.3769, 0.448, -0.8107, 0.3769, 0.5523, -0.6584, -0.5113, 0.5523, -0.6584, -0.5113, 0.5523, -0.6584, -0.5113, 0.5523, -0.6584, -0.5113, 0.4004, -0.9158, -0.03165, 0.4004, -0.9158, -0.03165, 0.4004, -0.9158, -0.03165, 0.4004, -0.9158, -0.03165, -0.04425, -0.998, 0.04488, -0.04425, -0.998, 0.04488, -0.04425, -0.998, 0.04488, -0.04425, -0.998, 0.04488, -0.04424, 0.998, 0.04486, -0.04424, 0.998, 0.04486, -0.04424, 0.998, 0.04486, -0.04424, 0.998, 0.04486, 1.0, 3.319e-08, -0.0002553, 0.9999, 0.0, -0.01224, 0.9999, 0.0, -0.01224, 1.0, -1.162e-07, -0.0002553, 0.4757, -0.8795, -0.01516, 0.4757, -0.8795, -0.01516, 0.4757, -0.8795, -0.01516, 0.4757, -0.8795, -0.01516, 0.4752, -0.8792, -0.03376, 0.4752, -0.8792, -0.03376, 0.4752, -0.8792, -0.03376, 0.4752, -0.8792, -0.03376, 0.4312, -0.9023, 0.001455, 0.4312, -0.9023, 0.001455, 0.4312, -0.9023, 0.001455, 0.4312, -0.9023, 0.001455, 0.4362, -0.8998, 0.01007, 0.4362, -0.8998, 0.01007, 0.4362, -0.8998, 0.01007, 0.4362, -0.8998, 0.01007, 0.2136, 0.9556, -0.203, 0.2136, 0.9556, -0.203, 0.2136, 0.9556, -0.203, 0.2136, 0.9556, -0.203, 0.1547, 0.0, -0.988, 0.1547, 0.0, -0.988, 0.1547, 0.0, -0.988, 0.1547, 0.0, -0.988, 0.2647, -0.0767, 0.9613, 0.2647, -0.0767, 0.9613, 0.2647, -0.0767, 0.9613, 0.2647, -0.0767, 0.9613, 0.2498, -0.9418, -0.225, 0.2498, -0.9418, -0.225, 0.2498, -0.9418, -0.225, 0.2498, -0.9418, -0.225, 0.02492, -0.9923, -0.1214, 0.02492, -0.9923, -0.1214, 0.02492, -0.9923, -0.1214, 0.02492, -0.9923, -0.1214, 0.4244, -4.657e-10, 0.9055, 0.4244, -6.935e-08, 0.9055, 0.4246, 0.0, 0.9054, 0.4246, 0.0, 0.9054, -0.3289, 0.0, -0.9444, -0.3289, 0.0, -0.9444, -0.3289, 0.0, -0.9444, -0.3289, 0.0, -0.9444, 0.02492, 0.9923, -0.1214, 0.02492, 0.9923, -0.1214, 0.02492, 0.9923, -0.1214, 0.02492, 0.9923, -0.1214, 1.0, 0.0, 0.0, 1.0, 0.0, 0.0, 1.0, 0.0, 0.0, 1.0, 0.0, 0.0, -0.0005895, 0.9946, -0.1042, -0.0005895, 0.9946, -0.1042, -0.0003791, 0.9946, -0.1041, -0.0003936, 0.9946, -0.1042, -0.9947, 0.0, -0.1026, -0.9947, 0.0, -0.1026, -0.9947, 0.0, -0.1026, -0.9947, 0.0, -0.1026, -0.0005895, -0.9946, -0.1042, -0.0005895, -0.9946, -0.1042, -0.0005895, -0.9946, -0.1042, -0.0005895, -0.9946, -0.1042, 0.0, -1.0, 0.0, 0.0, -1.0, 0.0, 0.0, -1.0, 0.0, 0.0, -1.0, 0.0, -0.9886, -0.112, -0.1011, -0.9886, -0.112, -0.1011, -0.9886, -0.112, -0.1011, -0.9886, -0.112, -0.1011, 0.0, 0.0, -1.0, 0.0, 0.0, -1.0, 0.0, 0.0, -1.0, 0.0, 0.0, -1.0, 0.001601, -0.4262, 0.9046, 0.001601, -0.4262, 0.9046, 0.001601, -0.4262, 0.9046, 0.001601, -0.4262, 0.9046, 0.03513, -0.9968, -0.07138, 0.03513, -0.9968, -0.07138, 0.03513, -0.9968, -0.07138, -0.2409, -0.9605, -0.1391, -0.2409, -0.9605, -0.1391, -0.2409, -0.9605, -0.1391, 0.5887, -0.0006533, 0.8083, 0.5887, -0.0006533, 0.8083, 0.5887, -0.0006533, 0.8083, 0.5887, -0.0006533, 0.8083, -0.5471, 0.01518, -0.837, -0.5471, 0.01518, -0.837, -0.5471, 0.01518, -0.837, 0.08234, -0.967, -0.2409, 0.08234, -0.967, -0.2409, 0.08234, -0.967, -0.2409, 0.06236, 0.9944, -0.08479, 0.06236, 0.9944, -0.08479, 0.06236, 0.9944, -0.08479, -0.11, 0.9857, -0.1281, -0.11, 0.9857, -0.1281, -0.11, 0.9857, -0.1281, 0.1571, 0.8879, -0.4323, 0.1571, 0.8879, -0.4323, 0.1571, 0.8879, -0.4323, -0.5366, 0.0, -0.8439, -0.5375, -0.0003231, -0.8433, -0.5399, -0.001183, -0.8417, 0.1883, 0.00232, -0.9821, 0.1883, 0.00232, -0.9821, 0.1883, 0.00232, -0.9821, 0.1883, 0.00232, -0.9821, -0.5375, -0.0003231, -0.8433, -0.5411, -0.0016, -0.841, -0.5399, -0.001183, -0.8417, -0.1247, -0.9123, -0.3902, -0.1247, -0.9123, -0.3902, -0.1247, -0.9123, -0.3902, -0.1247, -0.9123, -0.3902, -0.02313, 0.9404, -0.3392, -0.02313, 0.9404, -0.3392, -0.02313, 0.9404, -0.3392, -0.02313, 0.9404, -0.3392, 0.5839, 0.001227, -0.8118, 0.5839, 0.001227, -0.8118, 0.5839, 0.001227, -0.8118, 0.5839, 0.001227, -0.8118, 0.9798, 0.01071, 0.1995, 0.9798, 0.01071, 0.1995, 0.9798, 0.01071, 0.1995, 0.9798, 0.01071, 0.1995, -0.3521, 0.0005456, -0.936, -0.3521, 0.0005456, -0.936, -0.3521, 0.0005456, -0.936, -0.3521, 0.0005456, -0.936, -0.3521, 0.0005456, -0.936, 0.3875, -0.01647, -0.9217, 0.3875, -0.01647, -0.9217, 0.3875, -0.01647, -0.9217, 0.3875, -0.01647, -0.9217, 0.07123, -0.9742, -0.2141, 0.07123, -0.9742, -0.2141, 0.07123, -0.9742, -0.2141, 0.07123, -0.9742, -0.2141, -0.4269, 0.001206, -0.9043, -0.4269, 0.001206, -0.9043, -0.4269, 0.001206, -0.9043, -0.4269, 0.001206, -0.9043, 0.01575, 0.9867, -0.1615, 0.01575, 0.9867, -0.1615, 0.01575, 0.9867, -0.1615, 0.01575, 0.9867, -0.1615, 0.05053, 0.9969, 0.05965, 0.05053, 0.9969, 0.05965, 0.05053, 0.9969, 0.05965, 0.05053, 0.9969, 0.05965, -0.04363, -0.9853, -0.1654, -0.04363, -0.9853, -0.1654, -0.04363, -0.9853, -0.1654, -0.04363, -0.9853, -0.1654, 0.9573, 0.0, -0.2893, 0.9573, 0.0, -0.2893, 0.9573, 0.0, -0.2893, 0.9573, 0.0, -0.2893, 0.0, 0.9758, 0.2186, 0.0, 0.9758, 0.2186, 0.0, 0.9758, 0.2186, 0.0, 0.9758, 0.2186, 0.04035, -0.9974, 0.05925, 0.04035, -0.9974, 0.05925, 0.04035, -0.9974, 0.05925, 0.04035, -0.9974, 0.05925, -0.4171, 0.0, 0.9088, -0.4243, 5.23e-08, 0.9055, -0.4243, -1.851e-08, 0.9055, -0.4171, 0.0, 0.9088, 0.2369, 0.0, -0.9715, 0.2369, 0.0, -0.9715, 0.2369, 0.0, -0.9715, 0.2369, 0.0, -0.9715, -0.9862, -0.1648, -0.01765, -0.9862, -0.1648, -0.01765, -0.9862, -0.1648, -0.01765, -0.9862, -0.1648, -0.01765, 0.0175, 0.9969, -0.07677, 0.0175, 0.9969, -0.07677, 0.0175, 0.9969, -0.07677, 0.0175, 0.9969, -0.07677, -1.0, 1.162e-07, -0.0002553, -1.0, 0.0, 0.0, -1.0, 0.0, 0.0, -1.0, -3.319e-08, -0.0002553, 0.0175, -0.9969, -0.07677, 0.0175, -0.9969, -0.07677, 0.0175, -0.9969, -0.07677, 0.0175, -0.9969, -0.07677, 0.0, 0.0, -1.0, 0.0, 0.0, -1.0, 0.0, 0.0, -1.0, 0.0, 0.0, -1.0, 0.9947, 0.0, -0.1026, 0.9947, 0.0, -0.1026, 0.9947, 0.0, -0.1026, 0.9947, 0.0, -0.1026, 0.0003936, 0.9946, -0.1042, 0.0001696, 0.9946, -0.1041, 0.0001696, 0.9946, -0.1041, 0.0003791, 0.9946, -0.1041, -1.0, 0.0, 0.0, -1.0, 0.0, 0.0, -1.0, 0.0, 0.0, -1.0, 0.0, 0.0, -0.9924, -0.1114, 0.05166, -0.9924, -0.1114, 0.05166, -0.9924, -0.1114, 0.05166, -0.9942, 0.09143, 0.05731, -0.9942, 0.09143, 0.05731, -0.9942, 0.09143, 0.05731, -0.08099, 0.9897, -0.1184, -0.08099, 0.9897, -0.1184, -0.08099, 0.9897, -0.1184, -0.08099, 0.9897, -0.1184, -0.9966, 0.0, 0.08277, -0.9966, 0.0, 0.08277, -0.9966, 0.0, 0.08277, -0.9966, 0.0, 0.08277, -0.04363, 0.9853, -0.1654, -0.04363, 0.9853, -0.1654, -0.04363, 0.9853, -0.1654, -0.04363, 0.9853, -0.1654, -0.7037, -0.003087, 0.7105, -0.7037, -0.003087, 0.7105, -0.7037, -0.003087, 0.7105, -0.7037, -0.003087, 0.7105, 0.2823, 0.0, -0.9593, 0.2823, 0.0, -0.9593, 0.2823, 0.0, -0.9593, 0.2823, 0.0, -0.9593, -0.4735, 0.0, 0.8808, -0.4735, 0.0, 0.8808, -0.4735, 0.0, 0.8808, -0.4735, 0.0, 0.8808, -0.08099, -0.9897, -0.1184, -0.08099, -0.9897, -0.1184, -0.08099, -0.9897, -0.1184, -0.08099, -0.9897, -0.1184, -1.0, 0.0, 0.0, -1.0, 0.0, 0.0, -1.0, 0.0, 0.0, -1.0, 0.0, 0.0, 0.004572, 0.9963, -0.08625, 0.004572, 0.9963, -0.08625, 0.004572, 0.9963, -0.08625, 0.004572, 0.9963, -0.08625, 0.989, 0.0, -0.1478, 0.989, 0.0, -0.1478, 0.989, 0.0, -0.1478, 0.989, 0.0, -0.1478, 0.004572, -0.9963, -0.08625, 0.004572, -0.9963, -0.08625, 0.004572, -0.9963, -0.08625, 0.004572, -0.9963, -0.08625, 0.0, 0.0, 1.0, 0.0, 0.0, 1.0, 0.0, 0.0, 1.0, 0.0, 0.0, 1.0, -0.00675, -0.716, 0.698, -0.00675, -0.716, 0.698, 4.068e-08, -0.7161, 0.698, 3.892e-08, -0.7161, 0.698, -0.4218, -0.07942, 0.9032, -0.4218, -0.07942, 0.9032, -0.4218, -0.07942, 0.9032, -0.4218, -0.07942, 0.9032, -0.04608, 0.6421, 0.7653, -0.04608, 0.6421, 0.7653, -0.04608, 0.6421, 0.7653, -0.04608, 0.6421, 0.7653, -0.06053, -0.9615, 0.268, -0.06053, -0.9615, 0.268, -0.06053, -0.9615, 0.268, -0.06053, -0.9615, 0.268, -0.9879, 0.0, 0.1554, -0.9879, 0.0, 0.1554, -0.9879, 0.0, 0.1554, -0.9879, 0.0, 0.1554, -0.3011, 0.6455, -0.7019, -0.3011, 0.6455, -0.7019, -0.3011, 0.6455, -0.7019, -0.3011, 0.6455, -0.7019, -0.3784, 0.9179, 0.1191, -0.3784, 0.9179, 0.1191, -0.3784, 0.9179, 0.1191, -0.3784, 0.9179, 0.1191, -0.2599, 0.2404, 0.9352, -0.2599, 0.2404, 0.9352, -0.2599, 0.2404, 0.9352, -0.1178, 0.2843, -0.9515, -0.1178, 0.2843, -0.9515, -0.1178, 0.2843, -0.9515, -0.3822, 0.917, -0.1138, -0.3822, 0.917, -0.1138, -0.3822, 0.917, -0.1138, -0.3822, 0.917, -0.1138, -0.3727, 0.6713, 0.6406, -0.3727, 0.6713, 0.6406, -0.3727, 0.6713, 0.6406, -0.3727, 0.6713, 0.6406, -0.7379, 0.2589, -0.6232, -0.7379, 0.2589, -0.6232, -0.7379, 0.2589, -0.6232, -0.7379, 0.2589, -0.6232, -0.9201, 0.3768, 0.1071, -0.9201, 0.3768, 0.1071, -0.9201, 0.3768, 0.1071, -0.9201, 0.3768, 0.1071, -0.3645, 0.1359, 0.9212, -0.3645, 0.1359, 0.9212, -0.3645, 0.1359, 0.9212, -0.2569, 0.1246, -0.9584, -0.2569, 0.1246, -0.9584, -0.2569, 0.1246, -0.9584, -0.9221, 0.3683, -0.1188, -0.9221, 0.3683, -0.1188, -0.9221, 0.3683, -0.1188, -0.9221, 0.3683, -0.1188, -0.6245, 0.2504, 0.7398, -0.6245, 0.2504, 0.7398, -0.6245, 0.2504, 0.7398, -0.6245, 0.2504, 0.7398, -0.941, -0.3355, 0.04498, -0.941, -0.3355, 0.04498, -0.941, -0.3355, 0.04498, -0.941, -0.3355, 0.04498, -0.3647, -0.1317, 0.9218, -0.3647, -0.1317, 0.9218, -0.3647, -0.1317, 0.9218, -0.2578, -0.09318, -0.9617, -0.2578, -0.09318, -0.9617, -0.2578, -0.09318, -0.9617, -0.9247, -0.3188, -0.208, -0.9247, -0.3188, -0.208, -0.9247, -0.3188, -0.208, -0.9247, -0.3188, -0.208, -0.6695, -0.3145, 0.673, -0.6695, -0.3145, 0.673, -0.6695, -0.3145, 0.673, -0.6695, -0.3145, 0.673, -0.7339, -0.2415, -0.6348, -0.7339, -0.2415, -0.6348, -0.7339, -0.2415, -0.6348, -0.7339, -0.2415, -0.6348, -0.1459, -0.3077, 0.9402, -0.1459, -0.3077, 0.9402, -0.1459, -0.3077, 0.9402, -0.1723, -0.1705, -0.9702, -0.1723, -0.1705, -0.9702, -0.1723, -0.1705, -0.9702, -0.5473, -0.8354, 0.05069, -0.5473, -0.8354, 0.05069, -0.5473, -0.8354, 0.05069, -0.5473, -0.8354, 0.05069, -0.448, -0.8107, 0.3769, -0.448, -0.8107, 0.3769, -0.448, -0.8107, 0.3769, -0.448, -0.8107, 0.3769, -0.5523, -0.6584, -0.5113, -0.5523, -0.6584, -0.5113, -0.5523, -0.6584, -0.5113, -0.5523, -0.6584, -0.5113, -0.4004, -0.9158, -0.03165, -0.4004, -0.9158, -0.03165, -0.4004, -0.9158, -0.03165, -0.4004, -0.9158, -0.03165, 0.04425, -0.998, 0.04488, 0.04425, -0.998, 0.04488, 0.04425, -0.998, 0.04488, 0.04425, -0.998, 0.04488, 0.04424, 0.998, 0.04486, 0.04424, 0.998, 0.04486, 0.04424, 0.998, 0.04486, 0.04424, 0.998, 0.04486, -1.0, 1.162e-07, -0.0002553, -1.0, -3.319e-08, -0.0002553, -0.9999, 0.0, -0.01224, -0.9999, 0.0, -0.01224, -0.4757, -0.8795, -0.01516, -0.4757, -0.8795, -0.01516, -0.4757, -0.8795, -0.01516, -0.4757, -0.8795, -0.01516, -0.4752, -0.8792, -0.03376, -0.4752, -0.8792, -0.03376, -0.4752, -0.8792, -0.03376, -0.4752, -0.8792, -0.03376, -0.4312, -0.9023, 0.001455, -0.4312, -0.9023, 0.001455, -0.4312, -0.9023, 0.001455, -0.4312, -0.9023, 0.001455, -0.4362, -0.8998, 0.01007, -0.4362, -0.8998, 0.01007, -0.4362, -0.8998, 0.01007, -0.4362, -0.8998, 0.01007, -0.2136, 0.9556, -0.203, -0.2136, 0.9556, -0.203, -0.2136, 0.9556, -0.203, -0.2136, 0.9556, -0.203, -0.1547, 0.0, -0.988, -0.1547, 0.0, -0.988, -0.1547, 0.0, -0.988, -0.1547, 0.0, -0.988, -0.2647, -0.0767, 0.9613, -0.2647, -0.0767, 0.9613, -0.2647, -0.0767, 0.9613, -0.2647, -0.0767, 0.9613, -0.2498, -0.9418, -0.225, -0.2498, -0.9418, -0.225, -0.2498, -0.9418, -0.225, -0.2498, -0.9418, -0.225, -0.02492, -0.9923, -0.1214, -0.02492, -0.9923, -0.1214, -0.02492, -0.9923, -0.1214, -0.02492, -0.9923, -0.1214, -0.4243, 5.23e-08, 0.9055, -0.4246, 0.0, 0.9054, -0.4246, 0.0, 0.9054, -0.4243, -1.851e-08, 0.9055, 0.3289, 0.0, -0.9444, 0.3289, 0.0, -0.9444, 0.3289, 0.0, -0.9444, 0.3289, 0.0, -0.9444, -0.02492, 0.9923, -0.1214, -0.02492, 0.9923, -0.1214, -0.02492, 0.9923, -0.1214, -0.02492, 0.9923, -0.1214, -1.0, 0.0, 0.0, -1.0, 0.0, 0.0, -1.0, 0.0, 0.0, -1.0, 0.0, 0.0, 0.0005895, 0.9946, -0.1042, 0.0003936, 0.9946, -0.1042, 0.0003791, 0.9946, -0.1041, 0.0005895, 0.9946, -0.1042, 0.9947, 0.0, -0.1026, 0.9947, 0.0, -0.1026, 0.9947, 0.0, -0.1026, 0.9947, 0.0, -0.1026, 0.0005895, -0.9946, -0.1042, 0.0005895, -0.9946, -0.1042, 0.0005895, -0.9946, -0.1042, 0.0005895, -0.9946, -0.1042, 0.0, -1.0, -1.689e-07, 0.0, -1.0, -1.689e-07, 0.0, -1.0, -1.689e-07, 0.0, -1.0, -1.689e-07, 0.9886, -0.112, -0.1011, 0.9886, -0.112, -0.1011, 0.9886, -0.112, -0.1011, 0.9886, -0.112, -0.1011, 0.0, 0.0, -1.0, 0.0, 0.0, -1.0, 0.0, 0.0, -1.0, 0.0, 0.0, -1.0, -0.001601, -0.4262, 0.9046, -0.001601, -0.4262, 0.9046, -0.001601, -0.4262, 0.9046, -0.001601, -0.4262, 0.9046, -0.03513, -0.9968, -0.07138, -0.03513, -0.9968, -0.07138, -0.03513, -0.9968, -0.07138, 0.2408, -0.9606, -0.1391, 0.2408, -0.9606, -0.1391, 0.2408, -0.9606, -0.1391, -0.5887, -0.0006271, 0.8084, -0.5887, -0.0006271, 0.8084, -0.5887, -0.0006271, 0.8084, -0.5887, -0.0006271, 0.8084, 0.5468, 0.01479, -0.8371, 0.5468, 0.01479, -0.8371, 0.5468, 0.01479, -0.8371, -0.08233, -0.9671, -0.2409, -0.08233, -0.9671, -0.2409, -0.08233, -0.9671, -0.2409, -0.06236, 0.9944, -0.08479, -0.06236, 0.9944, -0.08479, -0.06236, 0.9944, -0.08479, 0.11, 0.9857, -0.1281, 0.11, 0.9857, -0.1281, 0.11, 0.9857, -0.1281, -0.1571, 0.8879, -0.4323, -0.1571, 0.8879, -0.4323, -0.1571, 0.8879, -0.4323, 0.5366, 0.0, -0.8439, 0.5399, -0.001182, -0.8417, 0.5375, -0.0003232, -0.8433, -0.1882, 0.002332, -0.9821, -0.1882, 0.002332, -0.9821, -0.1882, 0.002332, -0.9821, -0.1882, 0.002332, -0.9821, 0.5375, -0.0003232, -0.8433, 0.5399, -0.001182, -0.8417, 0.5411, -0.0016, -0.841, 0.1247, -0.9123, -0.3902, 0.1247, -0.9123, -0.3902, 0.1247, -0.9123, -0.3902, 0.1247, -0.9123, -0.3902, 0.02313, 0.9404, -0.3392, 0.02313, 0.9404, -0.3392, 0.02313, 0.9404, -0.3392, 0.02313, 0.9404, -0.3392, -0.5839, 0.001227, -0.8118, -0.5839, 0.001227, -0.8118, -0.5839, 0.001227, -0.8118, -0.5839, 0.001227, -0.8118, -0.9798, 0.01071, 0.1997, -0.9798, 0.01071, 0.1997, -0.9798, 0.01071, 0.1997, -0.9798, 0.01071, 0.1997, 0.3521, 0.0005251, -0.936, 0.3521, 0.0005251, -0.936, 0.3521, 0.0005251, -0.936, 0.3521, 0.0005251, -0.936, 0.3521, 0.0005251, -0.936, -0.3874, -0.01689, -0.9217, -0.3874, -0.01689, -0.9217, -0.3874, -0.01689, -0.9217, -0.3874, -0.01689, -0.9217, -0.07123, -0.9742, -0.2141, -0.07123, -0.9742, -0.2141, -0.07123, -0.9742, -0.2141, -0.07123, -0.9742, -0.2141, 0.4269, 0.001205, -0.9043, 0.4269, 0.001205, -0.9043, 0.4269, 0.001205, -0.9043, 0.4269, 0.001205, -0.9043, -0.01574, 0.9867, -0.1615, -0.01574, 0.9867, -0.1615, -0.01574, 0.9867, -0.1615, -0.01574, 0.9867, -0.1615])] * 3)])
me_cube_002 = bpy.data.meshes.new('Cube.002')
me_cube_002.from_pydata([(0.002114, -0.01636, -5.065), (0.001949, -0.01814, -5.06), (-0.00103, -0.005364, -5.067), (0.0007212, -0.0003628, -5.061), (0.01599, -0.01636, -5.065), (0.01616, -0.01814, -5.06), (0.01858, -0.005364, -5.067), (0.01683, -0.0003628, -5.061), (-0.00103, -0.007209, -5.066), (-0.00103, -0.009764, -5.062), (-0.0007952, -0.01218, -5.066), (-0.002189, -0.01549, -5.059), (-0.002189, -0.009169, -5.057), (-0.001374, -0.002551, -5.06), (0.01835, -0.01218, -5.066), (0.01858, -0.009764, -5.062), (0.01858, -0.007209, -5.066), (0.01892, -0.002551, -5.06), (0.01974, -0.009169, -5.057), (0.01974, -0.01549, -5.059), (0.01466, -0.003097, -5.069), (0.01074, -0.001041, -5.07), (0.006814, -0.001041, -5.07), (0.002892, -0.003097, -5.069), (0.002892, 0.002793, -5.061), (0.006814, 0.005429, -5.061), (0.01074, 0.005429, -5.061), (0.01466, 0.002793, -5.061), (0.003874, -0.01826, -5.06), (0.008315, -0.01926, -5.062), (0.009795, -0.01926, -5.062), (0.01424, -0.01826, -5.06), (0.01316, -0.02155, -5.056), (0.009795, -0.02155, -5.059), (0.008315, -0.02155, -5.059), (0.004953, -0.02155, -5.056), (0.001923, -0.003541, -5.055), (0.006814, -0.002043, -5.054), (0.01074, -0.002043, -5.054), (0.01563, -0.003541, -5.055), (0.001923, -0.009413, -5.053), (0.006814, -0.009436, -5.051), (0.01074, -0.009436, -5.051), (0.01563, -0.009413, -5.053), (0.003418, -0.01502, -5.052), (0.006814, -0.0165, -5.053), (0.01074, -0.0165, -5.053), (0.01413, -0.01502, -5.052)], [], [(8, 13, 3, 2), (20, 27, 7, 6), (14, 19, 5, 4), (28, 35, 1, 0), (44, 11, 1, 35), (24, 3, 13, 36), (36, 13, 12, 40), (40, 12, 11, 44), (6, 7, 17, 16), (16, 17, 18, 15), (15, 18, 19, 14), (0, 1, 11, 10), (10, 11, 12, 9), (9, 12, 13, 8), (18, 43, 47, 19), (43, 42, 46, 47), (42, 41, 45, 46), (41, 40, 44, 45), (17, 39, 43, 18), (39, 38, 42, 43), (38, 37, 41, 42), (37, 36, 40, 41), (7, 27, 39, 17), (27, 26, 38, 39), (26, 25, 37, 38), (25, 24, 36, 37), (19, 47, 32, 5), (47, 46, 33, 32), (46, 45, 34, 33), (45, 44, 35, 34), (4, 5, 32, 31), (31, 32, 33, 30), (30, 33, 34, 29), (29, 34, 35, 28), (2, 3, 24, 23), (23, 24, 25, 22), (22, 25, 26, 21), (21, 26, 27, 20)])
me_cube_002.polygons.foreach_set('use_smooth', [True] * 38)
_k = set([(0, 1), (1, 11), (1, 35), (2, 3), (3, 13), (3, 24), (4, 5), (5, 19), (5, 32), (6, 7), (7, 17), (7, 27), (8, 13), (9, 12), (10, 11), (11, 12), (11, 44), (12, 13), (12, 40), (13, 36), (14, 19), (15, 18), (16, 17), (17, 18), (17, 39), (18, 19), (18, 43), (19, 47), (20, 27), (21, 26), (22, 25), (23, 24), (24, 25), (24, 36), (25, 26), (25, 37), (26, 27), (26, 38), (27, 39), (28, 35), (29, 34), (30, 33), (31, 32), (32, 33), (32, 47), (33, 34), (33, 46), (34, 35), (34, 45), (35, 44), (36, 37), (36, 40), (37, 38), (37, 41), (38, 39), (38, 42), (39, 43), (40, 41), (40, 44), (41, 42), (41, 45), (42, 43), (42, 46), (43, 47), (44, 45), (45, 46), (46, 47)])
me_cube_002.attributes.new('sharp_edge', 'BOOLEAN', 'EDGE').data.foreach_set('value', [ (min(e.vertices), max(e.vertices)) in _k for e in me_cube_002.edges])
_uv = me_cube_002.uv_layers.new(name='UVMap')
_uv.uv.foreach_set('vector', [0.375, 0.1875, 0.625, 0.1875, 0.625, 0.25, 0.375, 0.25, 0.375, 0.45, 0.625, 0.45, 0.625, 0.5, 0.375, 0.5, 0.375, 0.6875, 0.625, 0.6875, 0.625, 0.75, 0.375, 0.75, 0.375, 0.95, 0.625, 0.95, 0.625, 1.0, 0.375, 1.0, 0.825, 0.6875, 0.875, 0.6875, 0.875, 0.75, 0.825, 0.75, 0.825, 0.5, 0.875, 0.5, 0.875, 0.5625, 0.825, 0.5625, 0.825, 0.5625, 0.875, 0.5625, 0.875, 0.625, 0.825, 0.625, 0.825, 0.625, 0.875, 0.625, 0.875, 0.6875, 0.825, 0.6875, 0.375, 0.5, 0.625, 0.5, 0.625, 0.5625, 0.375, 0.5625, 0.375, 0.5625, 0.625, 0.5625, 0.625, 0.625, 0.375, 0.625, 0.375, 0.625, 0.625, 0.625, 0.625, 0.6875, 0.375, 0.6875, 0.375, 0.0, 0.625, 0.0, 0.625, 0.0625, 0.375, 0.0625, 0.375, 0.0625, 0.625, 0.0625, 0.625, 0.125, 0.375, 0.125, 0.375, 0.125, 0.625, 0.125, 0.625, 0.1875, 0.375, 0.1875, 0.625, 0.625, 0.675, 0.625, 0.675, 0.6875, 0.625, 0.6875, 0.675, 0.625, 0.725, 0.625, 0.725, 0.6875, 0.675, 0.6875, 0.725, 0.625, 0.775, 0.625, 0.775, 0.6875, 0.725, 0.6875, 0.775, 0.625, 0.825, 0.625, 0.825, 0.6875, 0.775, 0.6875, 0.625, 0.5625, 0.675, 0.5625, 0.675, 0.625, 0.625, 0.625, 0.675, 0.5625, 0.725, 0.5625, 0.725, 0.625, 0.675, 0.625, 0.725, 0.5625, 0.775, 0.5625, 0.775, 0.625, 0.725, 0.625, 0.775, 0.5625, 0.825, 0.5625, 0.825, 0.625, 0.775, 0.625, 0.625, 0.5, 0.675, 0.5, 0.675, 0.5625, 0.625, 0.5625, 0.675, 0.5, 0.725, 0.5, 0.725, 0.5625, 0.675, 0.5625, 0.725, 0.5, 0.775, 0.5, 0.775, 0.5625, 0.725, 0.5625, 0.775, 0.5, 0.825, 0.5, 0.825, 0.5625, 0.775, 0.5625, 0.625, 0.6875, 0.675, 0.6875, 0.675, 0.75, 0.625, 0.75, 0.675, 0.6875, 0.725, 0.6875, 0.725, 0.75, 0.675, 0.75, 0.725, 0.6875, 0.775, 0.6875, 0.775, 0.75, 0.725, 0.75, 0.775, 0.6875, 0.825, 0.6875, 0.825, 0.75, 0.775, 0.75, 0.375, 0.75, 0.625, 0.75, 0.625, 0.8, 0.375, 0.8, 0.375, 0.8, 0.625, 0.8, 0.625, 0.85, 0.375, 0.85, 0.375, 0.85, 0.625, 0.85, 0.625, 0.9, 0.375, 0.9, 0.375, 0.9, 0.625, 0.9, 0.625, 0.95, 0.375, 0.95, 0.375, 0.25, 0.625, 0.25, 0.625, 0.3, 0.375, 0.3, 0.375, 0.3, 0.625, 0.3, 0.625, 0.35, 0.375, 0.35, 0.375, 0.35, 0.625, 0.35, 0.625, 0.4, 0.375, 0.4, 0.375, 0.4, 0.625, 0.4, 0.625, 0.45, 0.375, 0.45])
me_cube_002.materials.append(mat_material_001)
me_cube_002.update()
me_cube_002.normals_split_custom_set([tuple(v) for v in zip(*[iter([-0.9094, 0.372, -0.1858, -0.9094, 0.372, -0.1858, -0.9094, 0.372, -0.1858, -0.9094, 0.372, -0.1858, 0.6926, 0.6057, -0.3917, 0.6926, 0.6057, -0.3917, 0.6926, 0.6057, -0.3917, 0.6926, 0.6057, -0.3917, 0.7231, -0.5871, -0.364, 0.7231, -0.5871, -0.364, 0.7231, -0.5871, -0.364, 0.7231, -0.5871, -0.364, -0.1087, -0.8797, -0.463, -0.1087, -0.8797, -0.463, -0.1087, -0.8797, -0.463, -0.1087, -0.8797, -0.463, -0.691, -0.6254, 0.3625, -0.691, -0.6254, 0.3625, -0.691, -0.6254, 0.3625, -0.691, -0.6254, 0.3625, -0.621, 0.636, 0.4581, -0.621, 0.636, 0.4581, -0.621, 0.636, 0.4581, -0.621, 0.636, 0.4581, -0.7139, 0.2874, 0.6386, -0.7139, 0.2874, 0.6386, -0.7139, 0.2874, 0.6386, -0.7139, 0.2874, 0.6386, -0.7419, -0.1575, 0.6518, -0.7419, -0.1575, 0.6518, -0.7419, -0.1575, 0.6518, -0.7419, -0.1575, 0.6518, 0.9094, 0.372, -0.1858, 0.9094, 0.372, -0.1858, 0.9094, 0.372, -0.1858, 0.9094, 0.372, -0.1858, 0.9921, 0.003437, -0.1254, 0.9921, 0.003437, -0.1254, 0.9921, 0.003437, -0.1254, 0.9921, 0.003437, -0.1254, 0.9786, 0.08111, -0.189, 0.9786, 0.08111, -0.189, 0.9786, 0.08111, -0.189, 0.9786, 0.08111, -0.189, -0.6649, -0.6425, -0.381, -0.6649, -0.6425, -0.381, -0.6649, -0.6425, -0.381, -0.6649, -0.6425, -0.381, -0.9785, 0.08072, -0.1896, -0.9785, 0.08072, -0.1896, -0.9785, 0.08072, -0.1896, -0.9785, 0.08072, -0.1896, -0.9921, 0.003432, -0.1254, -0.9921, 0.003432, -0.1254, -0.9921, 0.003432, -0.1254, -0.9921, 0.003432, -0.1254, 0.7419, -0.1575, 0.6518, 0.7419, -0.1575, 0.6518, 0.7419, -0.1575, 0.6518, 0.7419, -0.1575, 0.6518, 0.1237, -0.1235, 0.9846, 0.1237, -0.1235, 0.9846, 0.1237, -0.1235, 0.9846, 0.1237, -0.1235, 0.9846, 0.0, -0.2838, 0.9589, 0.0, -0.2838, 0.9589, 0.0, -0.2838, 0.9589, 0.0, -0.2838, 0.9589, -0.1236, -0.1235, 0.9846, -0.1236, -0.1235, 0.9846, -0.1236, -0.1235, 0.9846, -0.1236, -0.1235, 0.9846, 0.7139, 0.2874, 0.6386, 0.7139, 0.2874, 0.6386, 0.7139, 0.2874, 0.6386, 0.7139, 0.2874, 0.6386, 0.3269, 0.3335, 0.8842, 0.3269, 0.3335, 0.8842, 0.3269, 0.3335, 0.8842, 0.3269, 0.3335, 0.8842, 0.0, 0.3529, 0.9357, 0.0, 0.3529, 0.9357, 0.0, 0.3529, 0.9357, 0.0, 0.3529, 0.9357, -0.327, 0.3335, 0.8842, -0.327, 0.3335, 0.8842, -0.327, 0.3335, 0.8842, -0.327, 0.3335, 0.8842, 0.621, 0.636, 0.4581, 0.621, 0.636, 0.4581, 0.621, 0.636, 0.4581, 0.621, 0.636, 0.4581, 0.4135, 0.6483, 0.6393, 0.4135, 0.6483, 0.6393, 0.4135, 0.6483, 0.6393, 0.4135, 0.6483, 0.6393, 0.0, 0.6927, 0.7212, 0.0, 0.6927, 0.7212, 0.0, 0.6927, 0.7212, 0.0, 0.6927, 0.7212, -0.4135, 0.6483, 0.6393, -0.4135, 0.6483, 0.6393, -0.4135, 0.6483, 0.6393, -0.4135, 0.6483, 0.6393, 0.7175, -0.5727, 0.3964, 0.7175, -0.5727, 0.3964, 0.7175, -0.5727, 0.3964, 0.7175, -0.5727, 0.3964, -0.3543, -0.569, 0.7421, -0.3543, -0.569, 0.7421, -0.3543, -0.569, 0.7421, -0.3543, -0.569, 0.7421, 0.0, -0.7707, 0.6372, 0.0, -0.7707, 0.6372, 0.0, -0.7707, 0.6372, 0.0, -0.7707, 0.6372, 0.3687, -0.542, 0.7552, 0.3687, -0.542, 0.7552, 0.3687, -0.542, 0.7552, 0.3687, -0.542, 0.7552, 0.1087, -0.8797, -0.463, 0.1087, -0.8797, -0.463, 0.1087, -0.8797, -0.463, 0.1087, -0.8797, -0.463, 0.4069, -0.7553, -0.5137, 0.4069, -0.7553, -0.5137, 0.4069, -0.7553, -0.5137, 0.4069, -0.7553, -0.5137, 0.0, -0.7553, -0.6554, 0.0, -0.7553, -0.6554, 0.0, -0.7553, -0.6554, 0.0, -0.7553, -0.6554, -0.4069, -0.7553, -0.5137, -0.4069, -0.7553, -0.5137, -0.4069, -0.7553, -0.5137, -0.4069, -0.7553, -0.5137, -0.6927, 0.6056, -0.3917, -0.6927, 0.6056, -0.3917, -0.6927, 0.6056, -0.3917, -0.6927, 0.6056, -0.3917, -0.4697, 0.714, -0.5192, -0.4697, 0.714, -0.5192, -0.4697, 0.714, -0.5192, -0.4697, 0.714, -0.5192, 0.0, 0.8146, -0.5801, 0.0, 0.8146, -0.5801, 0.0, 0.8146, -0.5801, 0.0, 0.8146, -0.5801, 0.4698, 0.714, -0.5192, 0.4698, 0.714, -0.5192, 0.4698, 0.714, -0.5192, 0.4698, 0.714, -0.5192])] * 3)])
arm_control_p__esq = bpy.data.armatures.new('control pé esq')  # bones are not reproduced

# ---- objects
ob_corpo = bpy.data.objects.new('corpo', me_cube_003)
ob_cabeca = bpy.data.objects.new('cabeca', me_cube_002)
ob_armature = bpy.data.objects.new('Armature', arm_control_p__esq)

# ---- transforms, parenting, visibility, modifiers, constraints
ob_corpo.parent = ob_armature
ob_corpo.matrix_parent_inverse = Matrix(((1.0, -0.0, 0.0, -0.0), (-0.0, 1.0, -0.0, 0.0), (0.0, -0.0, 1.0, -0.7208), (-0.0, 0.0, -0.0, 1.0)))
ob_corpo.location = (9.537e-07, -8.345e-07, 1.907e-06)
ob_corpo.rotation_euler = (-1.192e-07, -2.086e-08, -6.557e-09)
ob_corpo.scale = (100.0, 100.0, 100.0)
ob_corpo.color = (0.8, 0.8, 0.8, 1.0)
_vg = ob_corpo.vertex_groups.new(name='Bone')
for _i, _w in zip([0, 2, 4, 5, 9, 10, 45, 46, 83, 85, 87, 89, 90, 91, 92, 96, 97, 148, 149, 150, 151], [0.05932, 0.07842, 0.01091, 0.01771, 0.06775, 0.07884, 0.1493, 0.1646, 0.05932, 0.07842, 0.6491, 0.5887, 0.006594, 0.01091, 0.01771, 0.06775, 0.07884, 0.7005, 0.1493, 0.8321, 0.1646]): _vg.add([_i], _w, 'REPLACE')
_vg = ob_corpo.vertex_groups.new(name='Bone.001')
_vg = ob_corpo.vertex_groups.new(name='Bone.002')
for _i, _w in zip([1, 3, 4, 5, 26, 27, 28, 29, 32, 33, 34, 37, 38, 39, 41, 42, 43, 44, 48, 49, 50, 51, 54, 84, 86, 88, 90, 91, 92, 113, 114, 115, 116, 117, 118, 119, 120, 122, 126, 127, 128, 131, 132, 133, 135, 136, 137, 138, 139, 141, 142, 143, 144, 146, 147, 148, 153, 154, 155, 156, 159], [0.8162, 0.7696, 0.05071, 0.04547, 0.1499, 0.1651, 0.959, 0.9537, 0.02899, 0.1138, 0.3784, 0.03374, 0.1005, 0.3751, 0.007843, 0.05928, 0.1286, 0.3801, 0.07511, 0.0554, 0.005668, 0.009394, 0.008401, 0.8162, 0.7696, 0.9227, 0.8028, 0.05071, 0.04547, 0.9976, 0.9119, 0.1499, 0.1651, 0.959, 0.9537, 0.9756, 0.9861, 0.1178, 0.02899, 0.1138, 0.3784, 0.03374, 0.1005, 0.3751, 0.007843, 0.05928, 0.1286, 0.3801, 0.9972, 0.002883, 0.06263, 0.08341, 0.2452, 0.02574, 0.3799, 0.02585, 0.07511, 0.0554, 0.005668, 0.009394, 0.008401]): _vg.add([_i], _w, 'REPLACE')
_vg = ob_corpo.vertex_groups.new(name='Bone.003')
for _i, _w in zip([30, 31, 32, 33, 34, 35, 36, 37, 38, 39, 40, 41, 42, 43, 44, 47, 48, 49, 50, 121, 122, 123, 124, 125, 126, 127, 128, 129, 130, 131, 132, 133, 134, 135, 136, 137, 138, 140, 141, 142, 143, 144, 145, 146, 147, 152, 153, 154, 155], [0.9948, 0.985, 0.9605, 0.8862, 0.6216, 0.9944, 0.9841, 0.9581, 0.8995, 0.6249, 0.9928, 0.9711, 0.9407, 0.8714, 0.6199, 0.9782, 0.9249, 0.9446, 0.9722, 0.9936, 0.8822, 0.9995, 0.9948, 0.985, 0.9605, 0.8862, 0.6216, 0.9944, 0.9841, 0.9581, 0.8995, 0.6249, 0.9928, 0.9711, 0.9407, 0.8714, 0.6199, 0.99, 0.9736, 0.9374, 0.9166, 0.7548, 0.9856, 0.9621, 0.6201, 0.9782, 0.9249, 0.9446, 0.9722]): _vg.add([_i], _w, 'REPLACE')
_vg = ob_corpo.vertex_groups.new(name='coxa.L')
for _i, _w in zip([0, 2, 4, 5, 6, 8, 9, 10, 22, 23, 24, 25, 45, 46, 52, 53, 87, 89, 148, 150], [0.8684, 0.8516, 0.1326, 0.1352, 0.8524, 0.8799, 0.8151, 0.8113, 0.09052, 0.09475, 0.08117, 0.08943, 0.6825, 0.681, 0.01693, 0.01422, 0.1562, 0.1779, 0.1081, 0.06149]): _vg.add([_i], _w, 'REPLACE')
_vg = ob_corpo.vertex_groups.new(name='canela.L')
for _i, _w in zip([6, 8, 9, 10, 22, 23, 24, 25, 59, 60, 61, 62], [0.1036, 0.09568, 0.07897, 0.07624, 0.7809, 0.7714, 0.8049, 0.7952, 0.06715, 0.09397, 0.09409, 0.06172]): _vg.add([_i], _w, 'REPLACE')
_vg = ob_corpo.vertex_groups.new(name='pe.L')
for _i, _w in zip([11, 12, 13, 14, 22, 23, 59, 60, 61, 62, 63, 64, 65, 66], [0.9479, 0.08013, 0.9562, 0.03953, 0.1078, 0.1175, 0.887, 0.0564, 0.06394, 0.8946, 0.9895, 0.9934, 0.9834, 0.9831]): _vg.add([_i], _w, 'REPLACE')
_vg = ob_corpo.vertex_groups.new(name='coxa.R')
for _i, _w in zip([83, 85, 87, 89, 91, 92, 93, 95, 96, 97, 109, 110, 111, 112, 148, 149, 150, 151, 157, 158], [0.8684, 0.8516, 0.1562, 0.1779, 0.1326, 0.1352, 0.8524, 0.8799, 0.8151, 0.8113, 0.09052, 0.09475, 0.08117, 0.08943, 0.1081, 0.6825, 0.06149, 0.681, 0.01693, 0.01422]): _vg.add([_i], _w, 'REPLACE')
_vg = ob_corpo.vertex_groups.new(name='canela.R')
for _i, _w in zip([93, 95, 96, 97, 109, 110, 111, 112, 164, 165, 166, 167], [0.1036, 0.09568, 0.07897, 0.07624, 0.7809, 0.7714, 0.8049, 0.7952, 0.06715, 0.09397, 0.09409, 0.06172]): _vg.add([_i], _w, 'REPLACE')
_vg = ob_corpo.vertex_groups.new(name='pe.R')
for _i, _w in zip([98, 99, 100, 101, 109, 110, 164, 165, 166, 167, 168, 169, 170, 171], [0.9479, 0.08013, 0.9562, 0.03953, 0.1078, 0.1175, 0.887, 0.0564, 0.06394, 0.8946, 0.9895, 0.9934, 0.9834, 0.9831]): _vg.add([_i], _w, 'REPLACE')
_vg = ob_corpo.vertex_groups.new(name='braco.L')
for _i, _w in zip([0, 1, 3, 4, 5, 7, 15, 16, 17, 26, 27, 28, 29, 45, 46, 51, 52, 53, 54, 55, 56, 57, 58, 88, 90, 114], [0.0007036, 0.1684, 0.2274, 0.7699, 0.7704, 0.8705, 0.876, 0.8801, 0.8886, 0.8359, 0.8331, 0.02258, 0.0345, 0.1273, 0.1266, 0.9478, 0.9154, 0.9229, 0.9515, 0.07894, 0.09126, 0.102, 0.09259, 0.01713, 0.08085, 0.03066]): _vg.add([_i], _w, 'REPLACE')
_vg = ob_corpo.vertex_groups.new(name='anteBraco.L')
for _i, _w in zip([7, 15, 16, 17, 18, 19, 20, 21, 55, 56, 57, 58, 67, 68, 69, 71, 77, 78, 79, 80, 81, 82], [0.1152, 0.1151, 0.1051, 0.1021, 0.7358, 0.4678, 0.069, 0.05534, 0.8773, 0.8649, 0.8773, 0.8773, 0.3852, 0.09949, 0.07029, 0.1233, 0.3113, 0.09063, 0.2307, 0.2066, 0.2287, 0.2045]): _vg.add([_i], _w, 'REPLACE')
_vg = ob_corpo.vertex_groups.new(name='mao.L')
for _i, _w in zip([18, 19, 20, 21, 67, 68, 69, 70, 71, 72, 73, 74, 75, 76, 77, 78, 79, 80, 81, 82], [0.1355, 0.06198, 0.06074, 0.06995, 0.4854, 0.8065, 0.2361, 0.8621, 0.8028, 0.867, 0.9589, 0.982, 0.9546, 0.9775, 0.5105, 0.8373, 0.6543, 0.6863, 0.654, 0.6888]): _vg.add([_i], _w, 'REPLACE')
_vg = ob_corpo.vertex_groups.new(name='braco.R')
for _i, _w in zip([83, 84, 86, 88, 90, 91, 92, 94, 102, 103, 104, 114, 115, 116, 117, 118, 149, 151, 156, 157, 158, 159, 160, 161, 162, 163], [0.0007035, 0.1684, 0.2274, 0.01713, 0.08085, 0.7699, 0.7704, 0.8705, 0.876, 0.8801, 0.8886, 0.03066, 0.8359, 0.8331, 0.02258, 0.0345, 0.1273, 0.1266, 0.9478, 0.9154, 0.9229, 0.9515, 0.07894, 0.09126, 0.102, 0.09259]): _vg.add([_i], _w, 'REPLACE')
_vg = ob_corpo.vertex_groups.new(name='anteBraco.R')
for _i, _w in zip([94, 102, 103, 104, 105, 106, 107, 108, 160, 161, 162, 163, 172, 173, 174, 176, 177, 178, 180, 182, 183, 184, 185, 186, 187], [0.1153, 0.1152, 0.1051, 0.1021, 0.7484, 0.4708, 0.07227, 0.05627, 0.8774, 0.8651, 0.8779, 0.8775, 0.4274, 0.1166, 0.08482, 0.1999, 0.01588, 0.03209, 0.05233, 0.3651, 0.3358, 0.3327, 0.3209, 0.3323, 0.3244]): _vg.add([_i], _w, 'REPLACE')
_vg = ob_corpo.vertex_groups.new(name='mao.R')
for _i, _w in zip([105, 106, 107, 108, 172, 173, 174, 175, 176, 177, 178, 179, 180, 181, 182, 183, 184, 185, 186, 187], [0.11, 0.05611, 0.05414, 0.06807, 0.3997, 0.7722, 0.2068, 0.8545, 0.6475, 0.8315, 0.9204, 0.9763, 0.899, 0.9683, 0.4016, 0.3405, 0.4477, 0.4548, 0.444, 0.446]): _vg.add([_i], _w, 'REPLACE')
_vg = ob_corpo.vertex_groups.new(name='pole pe.L')
_vg = ob_corpo.vertex_groups.new(name='pole pe.R')
_vg = ob_corpo.vertex_groups.new(name='pole pe.L.001')
_vg = ob_corpo.vertex_groups.new(name='pole mao.L')
_vg = ob_corpo.vertex_groups.new(name='pole mao.R')
_m = ob_corpo.modifiers.new('Armature', 'ARMATURE')
_m = ob_corpo.modifiers.new('Armature.001', 'ARMATURE')
_m.object = ob_armature
ob_cabeca.parent = ob_armature
ob_cabeca.matrix_parent_inverse = Matrix(((1.0, -0.0, 0.0, -0.0), (-0.0, 1.0, -0.0, 0.0), (0.0, -0.0, 1.0, -0.7208), (-0.0, 0.0, -0.0, 1.0)))
ob_cabeca.location = (-0.2374, 0.2536, 137.0)
ob_cabeca.rotation_euler = (-1.192e-07, 0.0, 0.0)
ob_cabeca.scale = (26.78, 26.78, 26.78)
ob_cabeca.color = (0.8, 0.8, 0.8, 1.0)
_vg = ob_cabeca.vertex_groups.new(name='mixamorig:Head')
_vg.add([0, 1, 2, 3, 4, 5, 6, 7, 8, 9, 10, 11, 12, 13, 14, 15, 16, 17, 18, 19, 20, 21, 22, 23, 24, 25, 26, 27, 28, 29, 30, 31, 32, 33, 34, 35, 36, 37, 38, 39, 40, 41, 42, 43, 44, 45, 46, 47], 1.0, 'REPLACE')
_vg = ob_cabeca.vertex_groups.new(name='Bone')
_vg = ob_cabeca.vertex_groups.new(name='Bone.001')
_vg = ob_cabeca.vertex_groups.new(name='Bone.002')
_vg = ob_cabeca.vertex_groups.new(name='Bone.003')
_vg.add([0, 1, 2, 3, 4, 5, 6, 7, 8, 9, 10, 11, 12, 13, 14, 15, 16, 17, 18, 19, 20, 21, 22, 23, 24, 25, 26, 27, 28, 29, 30, 31, 32, 33, 34, 35, 36, 37, 38, 39, 40, 41, 42, 43, 44, 45, 46, 47], 1.0, 'REPLACE')
_vg = ob_cabeca.vertex_groups.new(name='coxa.L')
_vg = ob_cabeca.vertex_groups.new(name='canela.L')
_vg = ob_cabeca.vertex_groups.new(name='pe.L')
_vg = ob_cabeca.vertex_groups.new(name='coxa.R')
_vg = ob_cabeca.vertex_groups.new(name='canela.R')
_vg = ob_cabeca.vertex_groups.new(name='pe.R')
_vg = ob_cabeca.vertex_groups.new(name='braco.L')
_vg = ob_cabeca.vertex_groups.new(name='anteBraco.L')
_vg = ob_cabeca.vertex_groups.new(name='mao.L')
_vg = ob_cabeca.vertex_groups.new(name='braco.R')
_vg = ob_cabeca.vertex_groups.new(name='anteBraco.R')
_vg = ob_cabeca.vertex_groups.new(name='mao.R')
_vg = ob_cabeca.vertex_groups.new(name='control pe.L')
_vg = ob_cabeca.vertex_groups.new(name='pole pe.L')
_vg = ob_cabeca.vertex_groups.new(name='control pe.R')
_vg = ob_cabeca.vertex_groups.new(name='pole pe.R')
_vg = ob_cabeca.vertex_groups.new(name='control mao.L')
_vg = ob_cabeca.vertex_groups.new(name='pole pe.L.001')
_vg = ob_cabeca.vertex_groups.new(name='pole mao.L')
_vg = ob_cabeca.vertex_groups.new(name='control mao.R')
_vg = ob_cabeca.vertex_groups.new(name='pole mao.R')
_m = ob_cabeca.modifiers.new('Armature', 'ARMATURE')
_m = ob_cabeca.modifiers.new('Armature.001', 'ARMATURE')
_m.object = ob_armature
ob_armature.location = (0.0, 0.0, 0.7208)
ob_armature.show_in_front = True

# ---- collection membership
col_collection.objects.link(ob_corpo)
col_collection.objects.link(ob_cabeca)
col_collection.objects.link(ob_armature)

# ---- scene / render settings (as saved in the file)
scene.frame_start = 1; scene.frame_end = 60; scene.frame_set(1)
scene.render.engine = 'BLENDER_EEVEE_NEXT'
scene.render.fps = 60
scene.cycles.sampling_pattern = 'TABULATED_SOBOL'
scene.cycles.use_light_tree = False
scene.view_settings.view_transform = 'Filmic'
bpy.context.view_layer.update()

# ---- added for rendering (the .blend has no active camera and no usable light): camera, sun
cam_auto = bpy.data.cameras.new('AutoCamera')
cam_auto.lens = 50.0
cam_auto.sensor_width = 36.0
cam_auto.clip_end = 1000.0
ob_auto_camera = bpy.data.objects.new('AutoCamera', cam_auto)
scene.collection.objects.link(ob_auto_camera)
ob_auto_camera.location = (2.03037, -2.39887, 2.46387)
ob_auto_camera.rotation_euler = (1.09748, -7.21219e-08, 0.694738)
scene.camera = ob_auto_camera
light_auto_sun = bpy.data.lights.new('AutoSun', 'SUN')
light_auto_sun.energy = 3.0
light_auto_sun.angle = 0.0523599
ob_auto_sun = bpy.data.objects.new('AutoSun', light_auto_sun)
scene.collection.objects.link(ob_auto_sun)
ob_auto_sun.rotation_euler = (0.872665, 0.174533, 0.523599)
bpy.context.view_layer.update()
